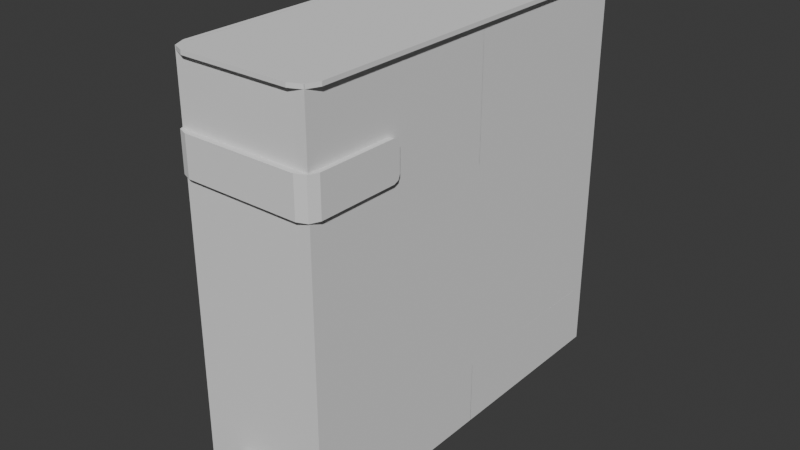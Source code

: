 # Source: Invernadero.blend  (saved by Blender 4.0.36; exported with 4.5.12 LTS)
import bpy
from mathutils import Matrix  # noqa: F401  (used for matrix-valued properties, if any)

bpy.ops.wm.read_factory_settings(use_empty=True)
scene = bpy.context.scene
scene.name = 'Scene'

# ---- collections
col_collection = bpy.data.collections.new('Collection'); scene.collection.children.link(col_collection)
col_collection_2 = bpy.data.collections.new('Collection 2'); scene.collection.children.link(col_collection_2)

# ---- world
world_world = bpy.data.worlds.new('World'); scene.world = world_world
world_world.use_nodes = True; world_world.node_tree.nodes.clear()
_N = world_world.node_tree.nodes; _L = world_world.node_tree.links
n0 = _N.new('ShaderNodeOutputWorld'); n0.name = 'World Output'; n0.location = (300, 300)
n1 = _N.new('ShaderNodeBackground'); n1.name = 'Background'; n1.location = (10, 300)
n1.inputs[0].default_value = (0.05088, 0.05088, 0.05088, 1.0)
_L.new(n1.outputs[0], n0.inputs[0])
n0.is_active_output = True
world_world.color = (0.05088, 0.05088, 0.05088)
world_world.use_sun_shadow = False
world_world.sun_shadow_jitter_overblur = 0.0

# ---- meshes
me_cube_002 = bpy.data.meshes.new('Cube.002')
me_cube_002.from_pydata([(-1.0, -1.0, 0.0), (-1.0, -1.0, 2.0), (-1.0, 1.0, 0.0), (-1.0, 1.0, 2.0), (1.0, -1.0, 0.0), (1.0, -1.0, 2.0), (1.0, 1.0, 0.0), (1.0, 1.0, 2.0)], [], [(0, 1, 3, 2), (2, 3, 7, 6), (6, 7, 5, 4), (4, 5, 1, 0), (2, 6, 4, 0), (7, 3, 1, 5)])
_uv = me_cube_002.uv_layers.new(name='UVMap')
_uv.uv.foreach_set('vector', [0.375, 0.0, 0.625, 0.0, 0.625, 0.25, 0.375, 0.25, 0.375, 0.25, 0.625, 0.25, 0.625, 0.5, 0.375, 0.5, 0.375, 0.5, 0.625, 0.5, 0.625, 0.75, 0.375, 0.75, 0.375, 0.75, 0.625, 0.75, 0.625, 1.0, 0.375, 1.0, 0.125, 0.5, 0.375, 0.5, 0.375, 0.75, 0.125, 0.75, 0.625, 0.5, 0.875, 0.5, 0.875, 0.75, 0.625, 0.75])
me_cube_002.update()
me_cube_005 = bpy.data.meshes.new('Cube.005')
me_cube_005.from_pydata([(-0.2601, -2.0, 0.0), (-0.2601, -1.903, 0.0), (0.2601, -2.0, 0.0), (0.2601, -1.903, 0.0), (-0.199, -2.0, 0.4011), (-0.2601, -2.0, 0.34), (-0.2422, -2.0, 0.3832), (-0.2601, -1.903, 0.34), (-0.199, -1.903, 0.4011), (-0.2422, -1.903, 0.3832), (0.2601, -2.0, 0.34), (0.199, -2.0, 0.4011), (0.2422, -2.0, 0.3832), (0.199, -1.903, 0.4011), (0.2601, -1.903, 0.34), (0.2422, -1.903, 0.3832), (0.7085, -1.764, 0.0), (0.5668, -1.89, 0.0), (0.667, -1.853, 0.0), (-0.5668, -1.89, 0.0), (-0.7085, -1.764, 0.0), (-0.667, -1.853, 0.0), (0.5668, 1.89, 0.0), (0.7085, 1.764, 0.0), (0.667, 1.853, 0.0), (-0.7085, 1.764, 0.0), (-0.5668, 1.89, 0.0), (-0.667, 1.853, 0.0), (0.5611, -1.865, 0.63), (0.5668, -1.89, 0.6048), (0.6801, -1.759, 0.63), (0.7085, -1.764, 0.6048), (0.6453, -1.834, 0.63), (0.667, -1.853, 0.6048), (-0.6801, -1.759, 0.63), (-0.7085, -1.764, 0.6048), (-0.5611, -1.865, 0.63), (-0.5668, -1.89, 0.6048), (-0.6453, -1.834, 0.63), (-0.667, -1.853, 0.6048), (0.6801, 1.759, 0.63), (0.7085, 1.764, 0.6048), (0.5611, 1.865, 0.63), (0.5668, 1.89, 0.6048), (0.6453, 1.834, 0.63), (0.667, 1.853, 0.6048), (-0.5611, 1.865, 0.63), (-0.5668, 1.89, 0.6048), (-0.6801, 1.759, 0.63), (-0.7085, 1.764, 0.6048), (-0.6453, 1.834, 0.63), (-0.667, 1.853, 0.6048), (0.5611, 1.759, 0.63), (-0.5611, 1.759, 0.63), (0.5611, -1.759, 0.63), (-0.5611, -1.759, 0.63), (0.5668, -1.89, 3.78), (0.7085, -1.764, 3.78), (0.667, -1.853, 3.78), (-0.7085, -1.764, 3.78), (-0.5668, -1.89, 3.78), (-0.667, -1.853, 3.78), (0.7085, 1.764, 3.78), (0.5668, 1.89, 3.78), (0.667, 1.853, 3.78), (-0.5668, 1.89, 3.78), (-0.7085, 1.764, 3.78), (-0.667, 1.853, 3.78), (0.6801, -1.759, 2.52), (0.7085, -1.764, 2.545), (0.5611, -1.865, 2.52), (0.5668, -1.89, 2.545), (0.6453, -1.834, 2.52), (0.667, -1.853, 2.545), (-0.5611, -1.865, 2.52), (-0.5668, -1.89, 2.545), (-0.6801, -1.759, 2.52), (-0.7085, -1.764, 2.545), (-0.6453, -1.834, 2.52), (-0.667, -1.853, 2.545), (0.5611, 1.865, 2.52), (0.5668, 1.89, 2.545), (0.6801, 1.759, 2.52), (0.7085, 1.764, 2.545), (0.6453, 1.834, 2.52), (0.667, 1.853, 2.545), (-0.6801, 1.759, 2.52), (-0.7085, 1.764, 2.545), (-0.5611, 1.865, 2.52), (-0.5668, 1.89, 2.545), (-0.6453, 1.834, 2.52), (-0.667, 1.853, 2.545), (0.7085, -1.764, 3.742), (0.667, -1.853, 3.742), (0.7085, 1.764, 3.742), (0.5668, -1.89, 3.742), (-0.5668, -1.89, 3.742), (-0.667, -1.853, 3.742), (-0.7085, -1.764, 3.742), (-0.7085, 1.764, 3.742), (0.667, 1.853, 3.742), (0.5668, 1.89, 3.742), (-0.5668, 1.89, 3.742), (-0.667, 1.853, 3.742), (0.7634, -1.774, 3.78), (0.7066, -1.888, 3.78), (0.5777, -1.939, 3.78), (-0.7066, -1.888, 3.78), (-0.7634, -1.774, 3.78), (-0.5777, -1.939, 3.78), (-0.7066, 1.888, 3.78), (-0.5777, 1.939, 3.78), (-0.7634, 1.774, 3.78), (0.7066, 1.888, 3.78), (0.7634, 1.774, 3.78), (0.5777, 1.939, 3.78), (0.7634, -1.774, 3.742), (0.7634, 1.774, 3.742), (0.5777, 1.939, 3.742), (-0.5777, 1.939, 3.742), (0.7066, -1.888, 3.742), (0.5777, -1.939, 3.742), (-0.5777, -1.939, 3.742), (-0.7066, -1.888, 3.742), (-0.7634, -1.774, 3.742), (-0.7634, 1.774, 3.742), (0.7066, 1.888, 3.742), (-0.7066, 1.888, 3.742), (-0.5611, 1.759, 2.52), (0.5611, 1.759, 2.52), (-0.5611, -1.759, 2.52), (0.5611, -1.759, 2.52), (0.1553, -2.156, 0.1244), (0.1806, -2.166, 0.1244), (0.1999, -2.183, 0.1244), (0.2103, -2.205, 0.1244), (0.2103, -2.23, 0.1244), (0.1999, -2.252, 0.1244), (0.1806, -2.269, 0.1244), (0.1553, -2.279, 0.1244), (0.128, -2.279, 0.1244), (0.1028, -2.269, 0.1244), (0.08352, -2.252, 0.1244), (0.07307, -2.23, 0.1244), (0.07307, -2.205, 0.1244), (0.08352, -2.183, 0.1244), (0.1028, -2.166, 0.1244), (0.128, -2.156, 0.1244), (0.1553, -2.15, 0.1478), (0.1806, -2.158, 0.1513), (0.1999, -2.174, 0.1579), (0.2103, -2.195, 0.1665), (0.2103, -2.217, 0.1758), (0.1999, -2.238, 0.1844), (0.1806, -2.254, 0.1909), (0.1553, -2.262, 0.1945), (0.128, -2.262, 0.1945), (0.1028, -2.254, 0.1909), (0.08352, -2.238, 0.1844), (0.07307, -2.217, 0.1758), (0.07307, -2.195, 0.1665), (0.08352, -2.174, 0.1579), (0.1028, -2.158, 0.1513), (0.128, -2.15, 0.1478), (0.1553, -2.135, 0.1668), (0.1806, -2.141, 0.1734), (0.1999, -2.153, 0.1855), (0.2103, -2.169, 0.2014), (0.2103, -2.186, 0.2185), (0.1999, -2.202, 0.2344), (0.1806, -2.214, 0.2465), (0.1553, -2.221, 0.2531), (0.128, -2.221, 0.2531), (0.1028, -2.214, 0.2465), (0.08352, -2.202, 0.2344), (0.07307, -2.186, 0.2185), (0.07307, -2.169, 0.2014), (0.08352, -2.153, 0.1855), (0.1028, -2.141, 0.1734), (0.128, -2.135, 0.1668), (0.1553, -2.113, 0.1785), (0.1806, -2.117, 0.1871), (0.1999, -2.123, 0.203), (0.2103, -2.132, 0.2237), (0.2103, -2.141, 0.2461), (0.1999, -2.15, 0.2668), (0.1806, -2.156, 0.2827), (0.1553, -2.16, 0.2913), (0.128, -2.16, 0.2913), (0.1028, -2.156, 0.2827), (0.08352, -2.15, 0.2668), (0.07307, -2.141, 0.2461), (0.07307, -2.132, 0.2237), (0.08352, -2.123, 0.203), (0.1028, -2.117, 0.1871), (0.128, -2.113, 0.1785), (0.1553, -2.089, 0.1812), (0.1806, -2.089, 0.1905), (0.1999, -2.089, 0.2077), (0.2103, -2.089, 0.2301), (0.2103, -2.089, 0.2544), (0.1999, -2.089, 0.2768), (0.1806, -2.089, 0.294), (0.1553, -2.089, 0.3032), (0.128, -2.089, 0.3032), (0.1028, -2.089, 0.294), (0.08352, -2.089, 0.2768), (0.07307, -2.089, 0.2544), (0.07307, -2.089, 0.2301), (0.08352, -2.089, 0.2077), (0.1028, -2.089, 0.1905), (0.128, -2.089, 0.1812), (0.1553, -2.156, 0.02457), (0.1806, -2.166, 0.02457), (0.1999, -2.183, 0.02457), (0.2103, -2.205, 0.02457), (0.2103, -2.23, 0.02457), (0.1999, -2.252, 0.02457), (0.1806, -2.269, 0.02457), (0.1553, -2.279, 0.02457), (0.128, -2.279, 0.02457), (0.1028, -2.269, 0.02457), (0.08352, -2.252, 0.02457), (0.07307, -2.23, 0.02457), (0.07307, -2.205, 0.02457), (0.08352, -2.183, 0.02457), (0.1028, -2.166, 0.02457), (0.128, -2.156, 0.02457), (0.08352, -2.026, 0.2077), (0.1806, -2.026, 0.294), (0.1553, -2.026, 0.1812), (0.1553, -2.026, 0.3032), (0.1028, -2.026, 0.1905), (0.1806, -2.026, 0.1905), (0.128, -2.026, 0.3032), (0.128, -2.026, 0.1812), (0.1999, -2.026, 0.2077), (0.1028, -2.026, 0.294), (0.2103, -2.026, 0.2301), (0.08352, -2.026, 0.2768), (0.2103, -2.026, 0.2544), (0.07307, -2.026, 0.2544), (0.1999, -2.026, 0.2768), (0.07307, -2.026, 0.2301), (0.1582, -2.144, 0.0), (0.1582, -2.144, 0.02457), (0.1887, -2.155, 0.0), (0.1887, -2.155, 0.02457), (0.212, -2.176, 0.0), (0.212, -2.176, 0.02457), (0.2246, -2.203, 0.0), (0.2246, -2.203, 0.02457), (0.2246, -2.232, 0.0), (0.2246, -2.232, 0.02457), (0.212, -2.259, 0.0), (0.212, -2.259, 0.02457), (0.1887, -2.28, 0.0), (0.1887, -2.28, 0.02457), (0.1582, -2.291, 0.0), (0.1582, -2.291, 0.02457), (0.1252, -2.291, 0.0), (0.1252, -2.291, 0.02457), (0.09472, -2.28, 0.0), (0.09472, -2.28, 0.02457), (0.0714, -2.259, 0.0), (0.0714, -2.259, 0.02457), (0.05877, -2.232, 0.0), (0.05877, -2.232, 0.02457), (0.05877, -2.203, 0.0), (0.05877, -2.203, 0.02457), (0.0714, -2.176, 0.0), (0.0714, -2.176, 0.02457), (0.09472, -2.155, 0.0), (0.09472, -2.155, 0.02457), (0.1252, -2.144, 0.0), (0.1252, -2.144, 0.02457), (0.1582, -2.0, 0.1685), (0.1887, -2.0, 0.1797), (0.212, -2.0, 0.2005), (0.2246, -2.0, 0.2276), (0.2246, -2.0, 0.2569), (0.212, -2.0, 0.284), (0.1887, -2.0, 0.3047), (0.1582, -2.0, 0.316), (0.1252, -2.0, 0.316), (0.09472, -2.0, 0.3047), (0.0714, -2.0, 0.284), (0.05877, -2.0, 0.2569), (0.05877, -2.0, 0.2276), (0.0714, -2.0, 0.2005), (0.09472, -2.0, 0.1797), (0.1252, -2.0, 0.1685), (0.1887, -2.026, 0.3047), (0.0714, -2.026, 0.2005), (0.1582, -2.026, 0.1685), (0.1582, -2.026, 0.316), (0.09472, -2.026, 0.1797), (0.1887, -2.026, 0.1797), (0.1252, -2.026, 0.316), (0.1252, -2.026, 0.1685), (0.212, -2.026, 0.2005), (0.09472, -2.026, 0.3047), (0.2246, -2.026, 0.2276), (0.0714, -2.026, 0.284), (0.2246, -2.026, 0.2569), (0.05877, -2.026, 0.2569), (0.212, -2.026, 0.284), (0.05877, -2.026, 0.2276), (-0.1417, -2.155, 0.0), (-0.1417, -2.155, 0.1244), (-0.128, -2.156, 0.0), (-0.128, -2.156, 0.1244), (-0.1149, -2.16, 0.0), (-0.1149, -2.16, 0.1244), (-0.1028, -2.166, 0.0), (-0.1028, -2.166, 0.1244), (-0.09222, -2.174, 0.0), (-0.09222, -2.174, 0.1244), (-0.08352, -2.183, 0.0), (-0.08352, -2.183, 0.1244), (-0.07705, -2.194, 0.0), (-0.07705, -2.194, 0.1244), (-0.07307, -2.205, 0.0), (-0.07307, -2.205, 0.1244), (-0.07173, -2.218, 0.0), (-0.07173, -2.218, 0.1244), (-0.07307, -2.23, 0.0), (-0.07307, -2.23, 0.1244), (-0.07705, -2.241, 0.0), (-0.07705, -2.241, 0.1244), (-0.08352, -2.252, 0.0), (-0.08352, -2.252, 0.1244), (-0.09222, -2.261, 0.0), (-0.09222, -2.261, 0.1244), (-0.1028, -2.269, 0.0), (-0.1028, -2.269, 0.1244), (-0.1149, -2.275, 0.0), (-0.1149, -2.275, 0.1244), (-0.128, -2.279, 0.0), (-0.128, -2.279, 0.1244), (-0.1417, -2.28, 0.0), (-0.1417, -2.28, 0.1244), (-0.1553, -2.279, 0.0), (-0.1553, -2.279, 0.1244), (-0.1685, -2.275, 0.0), (-0.1685, -2.275, 0.1244), (-0.1806, -2.269, 0.0), (-0.1806, -2.269, 0.1244), (-0.1912, -2.261, 0.0), (-0.1912, -2.261, 0.1244), (-0.1999, -2.252, 0.0), (-0.1999, -2.252, 0.1244), (-0.2063, -2.241, 0.0), (-0.2063, -2.241, 0.1244), (-0.2103, -2.23, 0.0), (-0.2103, -2.23, 0.1244), (-0.2117, -2.218, 0.0), (-0.2117, -2.218, 0.1244), (-0.2103, -2.205, 0.0), (-0.2103, -2.205, 0.1244), (-0.2063, -2.194, 0.0), (-0.2063, -2.194, 0.1244), (-0.1999, -2.183, 0.0), (-0.1999, -2.183, 0.1244), (-0.1912, -2.174, 0.0), (-0.1912, -2.174, 0.1244), (-0.1806, -2.166, 0.0), (-0.1806, -2.166, 0.1244), (-0.1685, -2.16, 0.0), (-0.1685, -2.16, 0.1244), (-0.1553, -2.156, 0.0), (-0.1553, -2.156, 0.1244), (-0.1417, -2.149, 0.1473), (-0.128, -2.15, 0.1478), (-0.1149, -2.153, 0.1491), (-0.1028, -2.158, 0.1513), (-0.09222, -2.165, 0.1543), (-0.08352, -2.174, 0.1579), (-0.07705, -2.184, 0.162), (-0.07307, -2.195, 0.1665), (-0.07173, -2.206, 0.1711), (-0.07307, -2.217, 0.1758), (-0.07705, -2.228, 0.1803), (-0.08352, -2.238, 0.1844), (-0.09222, -2.247, 0.188), (-0.1028, -2.254, 0.1909), (-0.1149, -2.259, 0.1931), (-0.128, -2.262, 0.1945), (-0.1417, -2.264, 0.195), (-0.1553, -2.262, 0.1945), (-0.1685, -2.259, 0.1931), (-0.1806, -2.254, 0.1909), (-0.1912, -2.247, 0.188), (-0.1999, -2.238, 0.1844), (-0.2063, -2.228, 0.1803), (-0.2103, -2.217, 0.1758), (-0.2117, -2.206, 0.1711), (-0.2103, -2.195, 0.1665), (-0.2063, -2.184, 0.162), (-0.1999, -2.174, 0.1579), (-0.1912, -2.165, 0.1543), (-0.1806, -2.158, 0.1513), (-0.1685, -2.153, 0.1491), (-0.1553, -2.15, 0.1478), (-0.1417, -2.134, 0.1659), (-0.128, -2.135, 0.1668), (-0.1149, -2.137, 0.1693), (-0.1028, -2.141, 0.1734), (-0.09222, -2.147, 0.1788), (-0.08352, -2.153, 0.1855), (-0.07705, -2.161, 0.1931), (-0.07307, -2.169, 0.2014), (-0.07173, -2.178, 0.2099), (-0.07307, -2.186, 0.2185), (-0.07705, -2.194, 0.2268), (-0.08352, -2.202, 0.2344), (-0.09222, -2.209, 0.241), (-0.1028, -2.214, 0.2465), (-0.1149, -2.218, 0.2506), (-0.128, -2.221, 0.2531), (-0.1417, -2.222, 0.2539), (-0.1553, -2.221, 0.2531), (-0.1685, -2.218, 0.2506), (-0.1806, -2.214, 0.2465), (-0.1912, -2.209, 0.241), (-0.1999, -2.202, 0.2344), (-0.2063, -2.194, 0.2268), (-0.2103, -2.186, 0.2185), (-0.2117, -2.178, 0.2099), (-0.2103, -2.169, 0.2014), (-0.2063, -2.161, 0.1931), (-0.1999, -2.153, 0.1855), (-0.1912, -2.147, 0.1788), (-0.1806, -2.141, 0.1734), (-0.1685, -2.137, 0.1693), (-0.1553, -2.135, 0.1668), (-0.1417, -2.113, 0.1774), (-0.128, -2.113, 0.1785), (-0.1149, -2.115, 0.1818), (-0.1028, -2.117, 0.1871), (-0.09222, -2.12, 0.1943), (-0.08352, -2.123, 0.203), (-0.07705, -2.127, 0.2129), (-0.07307, -2.132, 0.2237), (-0.07173, -2.137, 0.2349), (-0.07307, -2.141, 0.2461), (-0.07705, -2.146, 0.2569), (-0.08352, -2.15, 0.2668), (-0.09222, -2.153, 0.2755), (-0.1028, -2.156, 0.2827), (-0.1149, -2.159, 0.288), (-0.128, -2.16, 0.2913), (-0.1417, -2.16, 0.2924), (-0.1553, -2.16, 0.2913), (-0.1685, -2.159, 0.288), (-0.1806, -2.156, 0.2827), (-0.1912, -2.153, 0.2755), (-0.1999, -2.15, 0.2668), (-0.2063, -2.146, 0.2569), (-0.2103, -2.141, 0.2461), (-0.2117, -2.137, 0.2349), (-0.2103, -2.132, 0.2237), (-0.2063, -2.127, 0.2129), (-0.1999, -2.123, 0.203), (-0.1912, -2.12, 0.1943), (-0.1806, -2.117, 0.1871), (-0.1685, -2.115, 0.1818), (-0.1553, -2.113, 0.1785), (-0.1417, -2.089, 0.18), (-0.128, -2.089, 0.1812), (-0.1149, -2.089, 0.1847), (-0.1028, -2.089, 0.1905), (-0.09222, -2.089, 0.1982), (-0.08352, -2.089, 0.2077), (-0.07705, -2.089, 0.2184), (-0.07307, -2.089, 0.2301), (-0.07173, -2.089, 0.2422), (-0.07307, -2.089, 0.2544), (-0.07705, -2.089, 0.266), (-0.08352, -2.089, 0.2768), (-0.09222, -2.089, 0.2862), (-0.1028, -2.089, 0.294), (-0.1149, -2.089, 0.2997), (-0.128, -2.089, 0.3032), (-0.1417, -2.089, 0.3044), (-0.1553, -2.089, 0.3032), (-0.1685, -2.089, 0.2997), (-0.1806, -2.089, 0.294), (-0.1912, -2.089, 0.2862), (-0.1999, -2.089, 0.2768), (-0.2063, -2.089, 0.266), (-0.2103, -2.089, 0.2544), (-0.2117, -2.089, 0.2422), (-0.2103, -2.089, 0.2301), (-0.2063, -2.089, 0.2184), (-0.1999, -2.089, 0.2077), (-0.1912, -2.089, 0.1982), (-0.1806, -2.089, 0.1905), (-0.1685, -2.089, 0.1847), (-0.1553, -2.089, 0.1812), (-0.128, -2.0, 0.1812), (-0.1417, -2.0, 0.18), (-0.1149, -2.0, 0.1847), (-0.1028, -2.0, 0.1905), (-0.09222, -2.0, 0.1982), (-0.08352, -2.0, 0.2077), (-0.07705, -2.0, 0.2184), (-0.07307, -2.0, 0.2301), (-0.07173, -2.0, 0.2422), (-0.07307, -2.0, 0.2544), (-0.07705, -2.0, 0.266), (-0.08352, -2.0, 0.2768), (-0.09222, -2.0, 0.2862), (-0.1028, -2.0, 0.294), (-0.1149, -2.0, 0.2997), (-0.128, -2.0, 0.3032), (-0.1417, -2.0, 0.3044), (-0.1553, -2.0, 0.3032), (-0.1685, -2.0, 0.2997), (-0.1806, -2.0, 0.294), (-0.1912, -2.0, 0.2862), (-0.1999, -2.0, 0.2768), (-0.2063, -2.0, 0.266), (-0.2103, -2.0, 0.2544), (-0.2117, -2.0, 0.2422), (-0.2103, -2.0, 0.2301), (-0.2063, -2.0, 0.2184), (-0.1999, -2.0, 0.2077), (-0.1912, -2.0, 0.1982), (-0.1806, -2.0, 0.1905), (-0.1685, -2.0, 0.1847), (-0.1553, -2.0, 0.1812), (-0.1417, -2.155, 0.02457), (-0.128, -2.156, 0.02457), (-0.1149, -2.16, 0.02457), (-0.1028, -2.166, 0.02457), (-0.09222, -2.174, 0.02457), (-0.08352, -2.183, 0.02457), (-0.07705, -2.194, 0.02457), (-0.07307, -2.205, 0.02457), (-0.07173, -2.218, 0.02457), (-0.07307, -2.23, 0.02457), (-0.07705, -2.241, 0.02457), (-0.08352, -2.252, 0.02457), (-0.09222, -2.261, 0.02457), (-0.1028, -2.269, 0.02457), (-0.1149, -2.275, 0.02457), (-0.128, -2.279, 0.02457), (-0.1417, -2.28, 0.02457), (-0.1553, -2.279, 0.02457), (-0.1685, -2.275, 0.02457), (-0.1806, -2.269, 0.02457), (-0.1912, -2.261, 0.02457), (-0.1999, -2.252, 0.02457), (-0.2063, -2.241, 0.02457), (-0.2103, -2.23, 0.02457), (-0.2117, -2.218, 0.02457), (-0.2103, -2.205, 0.02457), (-0.2063, -2.194, 0.02457), (-0.1999, -2.183, 0.02457), (-0.1912, -2.174, 0.02457), (-0.1806, -2.166, 0.02457), (-0.1685, -2.16, 0.02457), (-0.1553, -2.156, 0.02457), (-0.2063, -2.026, 0.2184), (-0.1999, -2.026, 0.2077), (-0.1028, -2.026, 0.294), (-0.1149, -2.026, 0.2997), (-0.1417, -2.026, 0.18), (-0.128, -2.026, 0.1812), (-0.1912, -2.026, 0.1982), (-0.128, -2.026, 0.3032), (-0.1149, -2.026, 0.1847), (-0.1806, -2.026, 0.1905), (-0.1417, -2.026, 0.3044), (-0.1028, -2.026, 0.1905), (-0.1685, -2.026, 0.1847), (-0.1553, -2.026, 0.3032), (-0.09222, -2.026, 0.1982), (-0.1553, -2.026, 0.1812), (-0.1685, -2.026, 0.2997), (-0.08352, -2.026, 0.2077), (-0.1806, -2.026, 0.294), (-0.07705, -2.026, 0.2184), (-0.1912, -2.026, 0.2862), (-0.07307, -2.026, 0.2301), (-0.1999, -2.026, 0.2768), (-0.07173, -2.026, 0.2422), (-0.2063, -2.026, 0.266), (-0.07307, -2.026, 0.2544), (-0.2103, -2.026, 0.2544), (-0.07705, -2.026, 0.266), (-0.2117, -2.026, 0.2422), (-0.08352, -2.026, 0.2768), (-0.2103, -2.026, 0.2301), (-0.09222, -2.026, 0.2862), (-0.1417, -2.142, 0.0), (-0.1252, -2.144, 0.0), (-0.1252, -2.144, 0.02457), (-0.1093, -2.148, 0.0), (-0.1093, -2.148, 0.02457), (-0.09472, -2.155, 0.0), (-0.09472, -2.155, 0.02457), (-0.08191, -2.164, 0.0), (-0.08191, -2.164, 0.02457), (-0.0714, -2.176, 0.0), (-0.0714, -2.176, 0.02457), (-0.06359, -2.189, 0.0), (-0.06359, -2.189, 0.02457), (-0.05877, -2.203, 0.0), (-0.05877, -2.203, 0.02457), (-0.05715, -2.218, 0.0), (-0.05715, -2.218, 0.02457), (-0.05877, -2.232, 0.0), (-0.05877, -2.232, 0.02457), (-0.06359, -2.246, 0.0), (-0.06359, -2.246, 0.02457), (-0.0714, -2.259, 0.0), (-0.0714, -2.259, 0.02457), (-0.08191, -2.271, 0.0), (-0.08191, -2.271, 0.02457), (-0.09472, -2.28, 0.0), (-0.09472, -2.28, 0.02457), (-0.1093, -2.287, 0.0), (-0.1093, -2.287, 0.02457), (-0.1252, -2.291, 0.0), (-0.1252, -2.291, 0.02457), (-0.1417, -2.293, 0.0), (-0.1417, -2.293, 0.02457), (-0.1582, -2.291, 0.0), (-0.1582, -2.291, 0.02457), (-0.174, -2.287, 0.0), (-0.174, -2.287, 0.02457), (-0.1887, -2.28, 0.0), (-0.1887, -2.28, 0.02457), (-0.2015, -2.271, 0.0), (-0.2015, -2.271, 0.02457), (-0.212, -2.259, 0.0), (-0.212, -2.259, 0.02457), (-0.2198, -2.246, 0.0), (-0.2198, -2.246, 0.02457), (-0.2246, -2.232, 0.0), (-0.2246, -2.232, 0.02457), (-0.2262, -2.218, 0.0), (-0.2262, -2.218, 0.02457), (-0.2246, -2.203, 0.0), (-0.2246, -2.203, 0.02457), (-0.2198, -2.189, 0.0), (-0.2198, -2.189, 0.02457), (-0.212, -2.176, 0.0), (-0.212, -2.176, 0.02457), (-0.2015, -2.164, 0.0), (-0.2015, -2.164, 0.02457), (-0.1887, -2.155, 0.0), (-0.1887, -2.155, 0.02457), (-0.174, -2.148, 0.0), (-0.174, -2.148, 0.02457), (-0.1582, -2.144, 0.0), (-0.1582, -2.144, 0.02457), (-0.1252, -2.0, 0.1685), (-0.1417, -2.0, 0.167), (-0.1093, -2.0, 0.1728), (-0.09472, -2.0, 0.1797), (-0.08191, -2.0, 0.1891), (-0.0714, -2.0, 0.2005), (-0.06359, -2.0, 0.2135), (-0.05877, -2.0, 0.2276), (-0.05715, -2.0, 0.2422), (-0.05877, -2.0, 0.2569), (-0.06359, -2.0, 0.271), (-0.0714, -2.0, 0.284), (-0.08191, -2.0, 0.2954), (-0.09472, -2.0, 0.3047), (-0.1093, -2.0, 0.3117), (-0.1252, -2.0, 0.316), (-0.1417, -2.0, 0.3174), (-0.1582, -2.0, 0.316), (-0.174, -2.0, 0.3117), (-0.1887, -2.0, 0.3047), (-0.2015, -2.0, 0.2954), (-0.212, -2.0, 0.284), (-0.2198, -2.0, 0.271), (-0.2246, -2.0, 0.2569), (-0.2262, -2.0, 0.2422), (-0.2246, -2.0, 0.2276), (-0.2198, -2.0, 0.2135), (-0.212, -2.0, 0.2005), (-0.2015, -2.0, 0.1891), (-0.1887, -2.0, 0.1797), (-0.174, -2.0, 0.1728), (-0.1582, -2.0, 0.1685), (-0.2198, -2.026, 0.2135), (-0.09472, -2.026, 0.3047), (-0.1417, -2.026, 0.167), (-0.1417, -2.142, 0.02457), (-0.212, -2.026, 0.2005), (-0.1093, -2.026, 0.3117), (-0.1252, -2.026, 0.1685), (-0.2015, -2.026, 0.1891), (-0.1252, -2.026, 0.316), (-0.1093, -2.026, 0.1728), (-0.1887, -2.026, 0.1797), (-0.1417, -2.026, 0.3174), (-0.09472, -2.026, 0.1797), (-0.174, -2.026, 0.1728), (-0.1582, -2.026, 0.316), (-0.08191, -2.026, 0.1891), (-0.1582, -2.026, 0.1685), (-0.174, -2.026, 0.3117), (-0.0714, -2.026, 0.2005), (-0.1887, -2.026, 0.3047), (-0.06359, -2.026, 0.2135), (-0.2015, -2.026, 0.2954), (-0.05877, -2.026, 0.2276), (-0.212, -2.026, 0.284), (-0.05715, -2.026, 0.2422), (-0.2198, -2.026, 0.271), (-0.05877, -2.026, 0.2569), (-0.2246, -2.026, 0.2569), (-0.06359, -2.026, 0.271), (-0.2262, -2.026, 0.2422), (-0.0714, -2.026, 0.284), (-0.2246, -2.026, 0.2276), (-0.08191, -2.026, 0.2954), (-0.5611, -1.865, 0.63), (-0.6801, -1.759, 0.63), (-0.6453, -1.834, 0.63), (-0.6801, -1.759, 2.52), (-0.5611, -1.865, 2.52), (-0.6453, -1.834, 2.52), (0.5611, -0.6272, 0.63), (0.6801, -0.733, 0.63), (0.6453, -0.6582, 0.63), (-0.6801, -0.733, 0.63), (-0.5611, -0.6272, 0.63), (-0.6453, -0.6582, 0.63), (0.5611, -1.865, 2.52), (0.6801, -1.759, 2.52), (0.6453, -1.834, 2.52), (0.6801, -1.759, 0.63), (0.5611, -1.865, 0.63), (0.6453, -1.834, 0.63), (-0.5611, -0.6272, 2.52), (-0.6801, -0.733, 2.52), (-0.6453, -0.6582, 2.52), (0.6801, -0.733, 2.52), (0.5611, -0.6272, 2.52), (0.6453, -0.6582, 2.52), (-0.6801, 0.6272, 0.63), (-0.6801, 0.6272, 2.52), (0.6801, 1.865, 0.63), (-0.6801, 1.865, 0.63), (0.6801, 0.6272, 2.52), (0.6801, 0.6272, 0.63), (-0.6801, 1.865, 2.52), (0.6801, 1.865, 2.52), (-0.6801, -0.6187, 0.63), (-0.6801, -0.6187, 2.52), (0.6801, 0.6187, 0.63), (-0.6801, 0.6187, 0.63), (0.6801, -0.6187, 2.52), (0.6801, -0.6187, 0.63), (-0.6801, 0.6187, 2.52), (0.6801, 0.6187, 2.52), (-0.6146, -1.944, 2.785), (-0.76, -1.819, 2.785), (-0.7174, -1.908, 2.785), (-0.76, -1.819, 3.149), (-0.6146, -1.944, 3.149), (-0.7174, -1.908, 3.149), (0.76, -1.819, 2.785), (0.6146, -1.944, 2.785), (0.7174, -1.908, 2.785), (0.6146, -1.944, 3.149), (0.76, -1.819, 3.149), (0.7174, -1.908, 3.149), (-0.76, -0.9877, 2.848), (-0.76, -1.051, 2.785), (-0.76, -1.006, 2.804), (-0.76, -1.051, 3.149), (-0.76, -0.9877, 3.086), (-0.76, -1.006, 3.13), (0.76, -1.051, 2.785), (0.76, -0.9877, 2.848), (0.76, -1.006, 2.804), (0.76, -0.9877, 3.086), (0.76, -1.051, 3.149), (0.76, -1.006, 3.13), (-0.6146, -1.051, 2.785), (-0.6146, -1.006, 2.804), (-0.6146, -0.9877, 2.848), (-0.6146, -1.051, 3.149), (-0.6146, -1.006, 3.13), (-0.6146, -0.9877, 3.086), (-0.6146, -1.819, 3.149), (0.6146, -1.006, 2.804), (0.6146, -0.9877, 2.848), (0.6146, -1.051, 3.149), (0.6146, -1.051, 2.785), (0.6146, -1.006, 3.13), (0.6146, -0.9877, 3.086), (0.6146, -1.819, 3.149), (-0.6146, -1.819, 2.785), (0.6146, -1.819, 2.785)], [], [(13, 8, 4, 11), (3, 14, 10, 2), (0, 5, 7, 1), (4, 8, 9, 6), (6, 9, 7, 5), (13, 11, 12, 15), (15, 12, 10, 14), (2, 10, 12, 11, 4, 6, 5, 0), (35, 20, 21, 39), (47, 26, 27, 51), (16, 31, 33, 18), (39, 21, 19, 37), (23, 41, 31, 16), (17, 29, 37, 19), (20, 35, 49, 25), (41, 23, 24, 45), (51, 27, 25, 49), (45, 24, 22, 43), (26, 47, 43, 22), (19, 21, 20, 25, 27, 26, 22, 24, 23, 16, 18, 17), (30, 32, 33, 31), (32, 28, 29, 33), (38, 34, 35, 39), (36, 38, 39, 37), (50, 46, 47, 51), (48, 50, 51, 49), (44, 40, 41, 45), (42, 44, 45, 43), (28, 36, 37, 29), (40, 30, 31, 41), (43, 47, 46, 42), (49, 35, 34, 48), (18, 33, 29, 17), (53, 48, 34, 55), (40, 52, 54, 30), (52, 53, 55, 54), (30, 54, 28, 32), (34, 38, 36, 55), (36, 28, 54, 55), (40, 44, 42, 52), (46, 53, 52, 42), (50, 48, 53, 46), (56, 60, 109, 106), (94, 83, 85, 100), (97, 79, 75, 96), (100, 85, 81, 101), (94, 100, 126, 117), (57, 58, 105, 104), (103, 99, 125, 127), (98, 77, 79, 97), (102, 89, 91, 103), (103, 91, 87, 99), (63, 64, 113, 115), (97, 96, 122, 123), (72, 68, 69, 73), (70, 72, 73, 71), (76, 78, 79, 77), (78, 74, 75, 79), (88, 90, 91, 89), (90, 86, 87, 91), (82, 84, 85, 83), (84, 80, 81, 85), (71, 75, 74, 70), (77, 87, 86, 76), (89, 81, 80, 88), (83, 69, 68, 82), (128, 88, 80, 129), (69, 92, 93, 73), (89, 102, 101, 81), (101, 102, 119, 118), (64, 62, 114, 113), (100, 101, 118, 126), (77, 98, 99, 87), (71, 95, 96, 75), (83, 94, 92, 69), (93, 92, 116, 120), (66, 67, 110, 112), (92, 94, 117, 116), (73, 93, 95, 71), (120, 105, 106, 121), (117, 114, 104, 116), (121, 106, 109, 122), (124, 108, 112, 125), (119, 111, 115, 118), (116, 104, 105, 120), (110, 127, 125, 112), (111, 119, 127, 110), (108, 124, 123, 107), (113, 126, 118, 115), (107, 123, 122, 109), (114, 117, 126, 113), (102, 103, 127, 119), (58, 56, 106, 105), (95, 93, 120, 121), (62, 57, 104, 114), (98, 97, 123, 124), (61, 59, 108, 107), (65, 63, 115, 111), (99, 98, 124, 125), (60, 61, 107, 109), (59, 66, 112, 108), (96, 95, 121, 122), (67, 65, 111, 110), (130, 128, 129, 131), (74, 130, 131, 70), (82, 68, 131, 129), (68, 72, 70, 131), (86, 128, 130, 76), (76, 130, 74, 78), (88, 128, 86, 90), (84, 82, 129, 80), (231, 229, 292, 295), (133, 134, 214, 213), (134, 135, 215, 214), (135, 136, 216, 215), (136, 137, 217, 216), (137, 138, 218, 217), (138, 139, 219, 218), (139, 140, 220, 219), (140, 141, 221, 220), (141, 142, 222, 221), (142, 143, 223, 222), (143, 144, 224, 223), (144, 145, 225, 224), (145, 146, 226, 225), (146, 147, 227, 226), (209, 208, 243, 228), (133, 132, 148, 149), (163, 162, 178, 179), (136, 152, 153, 137), (142, 141, 157, 158), (145, 161, 162, 146), (134, 150, 151, 135), (140, 139, 155, 156), (138, 137, 153, 154), (147, 146, 162, 163), (136, 135, 151, 152), (145, 144, 160, 161), (134, 133, 149, 150), (143, 142, 158, 159), (141, 140, 156, 157), (139, 138, 154, 155), (132, 147, 163, 148), (148, 164, 165, 149), (174, 173, 189, 190), (155, 171, 172, 156), (150, 149, 165, 166), (157, 156, 172, 173), (148, 163, 179, 164), (151, 150, 166, 167), (158, 157, 173, 174), (152, 151, 167, 168), (159, 158, 174, 175), (153, 152, 168, 169), (160, 159, 175, 176), (154, 153, 169, 170), (161, 160, 176, 177), (155, 154, 170, 171), (162, 161, 177, 178), (167, 166, 182, 183), (190, 206, 207, 191), (168, 167, 183, 184), (175, 174, 190, 191), (169, 168, 184, 185), (176, 175, 191, 192), (170, 169, 185, 186), (177, 176, 192, 193), (171, 170, 186, 187), (164, 179, 195, 180), (178, 177, 193, 194), (165, 164, 180, 181), (172, 171, 187, 188), (179, 178, 194, 195), (166, 165, 181, 182), (173, 172, 188, 189), (183, 199, 200, 184), (185, 184, 200, 201), (192, 191, 207, 208), (186, 185, 201, 202), (193, 192, 208, 209), (187, 186, 202, 203), (180, 195, 211, 196), (194, 193, 209, 210), (181, 180, 196, 197), (188, 187, 203, 204), (195, 194, 210, 211), (182, 181, 197, 198), (189, 188, 204, 205), (183, 182, 198, 199), (190, 189, 205, 206), (243, 307, 293, 228), (196, 211, 235, 230), (232, 228, 293, 296), (233, 230, 294, 297), (234, 231, 295, 298), (227, 212, 245, 275), (144, 143, 159, 160), (235, 232, 296, 299), (202, 229, 231, 203), (236, 233, 297, 300), (214, 249, 247, 213), (209, 228, 232, 210), (237, 234, 298, 301), (238, 236, 300, 302), (215, 251, 249, 214), (216, 253, 251, 215), (239, 237, 301, 303), (244, 245, 247, 246), (132, 133, 213, 212), (235, 299, 294, 230), (201, 242, 229, 202), (207, 241, 243, 208), (200, 240, 242, 201), (206, 239, 241, 207), (199, 238, 240, 200), (205, 237, 239, 206), (198, 236, 238, 199), (204, 234, 237, 205), (197, 233, 236, 198), (210, 232, 235, 211), (203, 231, 234, 204), (196, 230, 233, 197), (213, 247, 245, 212), (299, 291, 276, 294), (296, 293, 289, 290), (275, 245, 244, 274), (297, 294, 276, 277), (298, 295, 283, 284), (299, 296, 290, 291), (300, 297, 277, 278), (301, 298, 284, 285), (302, 300, 278, 279), (303, 301, 285, 286), (304, 302, 279, 280), (305, 303, 286, 287), (306, 304, 280, 281), (307, 305, 287, 288), (292, 306, 281, 282), (295, 292, 282, 283), (307, 288, 289, 293), (272, 273, 275, 274), (270, 271, 273, 272), (268, 269, 271, 270), (266, 267, 269, 268), (264, 265, 267, 266), (262, 263, 265, 264), (260, 261, 263, 262), (258, 259, 261, 260), (256, 257, 259, 258), (254, 255, 257, 256), (252, 253, 255, 254), (250, 251, 253, 252), (248, 249, 251, 250), (246, 247, 249, 248), (226, 227, 275, 273), (225, 226, 273, 271), (224, 225, 271, 269), (223, 224, 269, 267), (222, 223, 267, 265), (221, 222, 265, 263), (229, 242, 306, 292), (220, 221, 263, 261), (219, 220, 261, 259), (243, 241, 305, 307), (242, 240, 304, 306), (218, 219, 259, 257), (217, 218, 257, 255), (241, 239, 303, 305), (240, 238, 302, 304), (216, 217, 255, 253), (227, 147, 132, 212), (532, 309, 311, 533), (533, 311, 313, 534), (534, 313, 315, 535), (535, 315, 317, 536), (536, 317, 319, 537), (537, 319, 321, 538), (538, 321, 323, 539), (539, 323, 325, 540), (540, 325, 327, 541), (541, 327, 329, 542), (542, 329, 331, 543), (543, 331, 333, 544), (544, 333, 335, 545), (545, 335, 337, 546), (546, 337, 339, 547), (547, 339, 341, 548), (548, 341, 343, 549), (549, 343, 345, 550), (550, 345, 347, 551), (551, 347, 349, 552), (552, 349, 351, 553), (553, 351, 353, 554), (554, 353, 355, 555), (555, 355, 357, 556), (556, 357, 359, 557), (557, 359, 361, 558), (558, 361, 363, 559), (559, 363, 365, 560), (560, 365, 367, 561), (561, 367, 369, 562), (357, 355, 395, 396), (562, 369, 371, 563), (563, 371, 309, 532), (308, 310, 312, 314, 316, 318, 320, 322, 324, 326, 328, 330, 332, 334, 336, 338, 340, 342, 344, 346, 348, 350, 352, 354, 356, 358, 360, 362, 364, 366, 368, 370), (375, 374, 406, 407), (313, 311, 373, 374), (331, 329, 382, 383), (349, 347, 391, 392), (367, 365, 400, 401), (323, 321, 378, 379), (341, 339, 387, 388), (359, 357, 396, 397), (315, 313, 374, 375), (333, 331, 383, 384), (351, 349, 392, 393), (369, 367, 401, 402), (325, 323, 379, 380), (343, 341, 388, 389), (361, 359, 397, 398), (317, 315, 375, 376), (335, 333, 384, 385), (353, 351, 393, 394), (371, 369, 402, 403), (327, 325, 380, 381), (345, 343, 389, 390), (363, 361, 398, 399), (319, 317, 376, 377), (337, 335, 385, 386), (355, 353, 394, 395), (311, 309, 372, 373), (309, 371, 403, 372), (329, 327, 381, 382), (347, 345, 390, 391), (365, 363, 399, 400), (321, 319, 377, 378), (339, 337, 386, 387), (410, 409, 441, 442), (402, 401, 433, 434), (389, 388, 420, 421), (376, 375, 407, 408), (403, 402, 434, 435), (390, 389, 421, 422), (377, 376, 408, 409), (372, 403, 435, 404), (391, 390, 422, 423), (378, 377, 409, 410), (392, 391, 423, 424), (379, 378, 410, 411), (393, 392, 424, 425), (380, 379, 411, 412), (394, 393, 425, 426), (381, 380, 412, 413), (395, 394, 426, 427), (382, 381, 413, 414), (396, 395, 427, 428), (383, 382, 414, 415), (397, 396, 428, 429), (384, 383, 415, 416), (398, 397, 429, 430), (385, 384, 416, 417), (399, 398, 430, 431), (386, 385, 417, 418), (373, 372, 404, 405), (400, 399, 431, 432), (387, 386, 418, 419), (374, 373, 405, 406), (401, 400, 432, 433), (388, 387, 419, 420), (445, 444, 476, 477), (424, 423, 455, 456), (411, 410, 442, 443), (425, 424, 456, 457), (412, 411, 443, 444), (426, 425, 457, 458), (413, 412, 444, 445), (427, 426, 458, 459), (414, 413, 445, 446), (428, 427, 459, 460), (415, 414, 446, 447), (429, 428, 460, 461), (416, 415, 447, 448), (430, 429, 461, 462), (417, 416, 448, 449), (431, 430, 462, 463), (418, 417, 449, 450), (405, 404, 436, 437), (432, 431, 463, 464), (419, 418, 450, 451), (406, 405, 437, 438), (433, 432, 464, 465), (420, 419, 451, 452), (407, 406, 438, 439), (434, 433, 465, 466), (421, 420, 452, 453), (408, 407, 439, 440), (435, 434, 466, 467), (422, 421, 453, 454), (409, 408, 440, 441), (404, 435, 467, 436), (423, 422, 454, 455), (332, 330, 617, 619), (459, 458, 490, 491), (446, 445, 477, 478), (460, 459, 491, 492), (447, 446, 478, 479), (461, 460, 492, 493), (448, 447, 479, 480), (462, 461, 493, 494), (449, 448, 480, 481), (463, 462, 494, 495), (450, 449, 481, 482), (437, 436, 468, 469), (464, 463, 495, 496), (451, 450, 482, 483), (438, 437, 469, 470), (465, 464, 496, 497), (452, 451, 483, 484), (439, 438, 470, 471), (466, 465, 497, 498), (453, 452, 484, 485), (440, 439, 471, 472), (467, 466, 498, 499), (454, 453, 485, 486), (441, 440, 472, 473), (436, 467, 499, 468), (455, 454, 486, 487), (442, 441, 473, 474), (456, 455, 487, 488), (443, 442, 474, 475), (457, 456, 488, 489), (444, 443, 475, 476), (458, 457, 489, 490), (500, 501, 531, 530, 529, 528, 527, 526, 525, 524, 523, 522, 521, 520, 519, 518, 517, 516, 515, 514, 513, 512, 511, 510, 509, 508, 507, 506, 505, 504, 503, 502), (366, 364, 651, 653), (330, 328, 615, 617), (364, 362, 649, 651), (565, 564, 691, 695), (328, 326, 613, 615), (567, 566, 692, 696), (362, 360, 647, 649), (569, 568, 693, 697), (570, 565, 695, 698), (326, 324, 611, 613), (571, 567, 696, 699), (360, 358, 645, 647), (572, 569, 697, 700), (531, 501, 660, 690), (573, 570, 698, 701), (530, 531, 690, 689), (324, 322, 609, 611), (574, 571, 699, 702), (358, 356, 643, 645), (529, 530, 689, 688), (575, 572, 700, 703), (528, 529, 688, 687), (576, 573, 701, 704), (527, 528, 687, 686), (322, 320, 607, 609), (577, 574, 702, 705), (356, 354, 641, 643), (526, 527, 686, 685), (578, 575, 703, 706), (525, 526, 685, 684), (579, 576, 704, 707), (532, 533, 598, 694), (524, 525, 684, 683), (320, 318, 605, 607), (580, 577, 705, 708), (354, 352, 639, 641), (533, 534, 600, 598), (523, 524, 683, 682), (581, 578, 706, 709), (534, 535, 602, 600), (522, 523, 682, 681), (568, 579, 707, 693), (535, 536, 604, 602), (521, 522, 681, 680), (318, 316, 603, 605), (582, 580, 708, 710), (352, 350, 637, 639), (536, 537, 606, 604), (520, 521, 680, 679), (583, 581, 709, 711), (537, 538, 608, 606), (519, 520, 679, 678), (584, 582, 710, 712), (538, 539, 610, 608), (518, 519, 678, 677), (316, 314, 601, 603), (585, 583, 711, 713), (350, 348, 635, 637), (539, 540, 612, 610), (517, 518, 677, 676), (586, 584, 712, 714), (540, 541, 614, 612), (516, 517, 676, 675), (481, 480, 595, 566), (494, 493, 594, 564), (480, 479, 593, 595), (493, 492, 592, 594), (479, 478, 591, 593), (492, 491, 590, 592), (478, 477, 589, 591), (491, 490, 588, 590), (477, 476, 587, 589), (490, 489, 586, 588), (476, 475, 585, 587), (489, 488, 584, 586), (475, 474, 583, 585), (488, 487, 582, 584), (474, 473, 581, 583), (487, 486, 580, 582), (468, 499, 579, 568), (473, 472, 578, 581), (486, 485, 577, 580), (499, 498, 576, 579), (472, 471, 575, 578), (485, 484, 574, 577), (498, 497, 573, 576), (471, 470, 572, 575), (484, 483, 571, 574), (497, 496, 570, 573), (470, 469, 569, 572), (483, 482, 567, 571), (496, 495, 565, 570), (469, 468, 568, 569), (482, 481, 566, 567), (495, 494, 564, 565), (695, 691, 685, 686), (696, 692, 672, 673), (697, 693, 660, 659), (698, 695, 686, 687), (699, 696, 673, 674), (700, 697, 659, 661), (701, 698, 687, 688), (702, 699, 674, 675), (703, 700, 661, 662), (704, 701, 688, 689), (705, 702, 675, 676), (706, 703, 662, 663), (707, 704, 689, 690), (708, 705, 676, 677), (709, 706, 663, 664), (693, 707, 690, 660), (710, 708, 677, 678), (711, 709, 664, 665), (712, 710, 678, 679), (713, 711, 665, 666), (714, 712, 679, 680), (715, 713, 666, 667), (716, 714, 680, 681), (717, 715, 667, 668), (718, 716, 681, 682), (719, 717, 668, 669), (720, 718, 682, 683), (721, 719, 669, 670), (722, 720, 683, 684), (723, 721, 670, 671), (691, 722, 684, 685), (692, 723, 671, 672), (657, 658, 694, 596), (655, 656, 658, 657), (653, 654, 656, 655), (651, 652, 654, 653), (649, 650, 652, 651), (647, 648, 650, 649), (645, 646, 648, 647), (643, 644, 646, 645), (641, 642, 644, 643), (639, 640, 642, 641), (637, 638, 640, 639), (635, 636, 638, 637), (633, 634, 636, 635), (631, 632, 634, 633), (629, 630, 632, 631), (627, 628, 630, 629), (625, 626, 628, 627), (623, 624, 626, 625), (621, 622, 624, 623), (619, 620, 622, 621), (617, 618, 620, 619), (615, 616, 618, 617), (613, 614, 616, 615), (611, 612, 614, 613), (609, 610, 612, 611), (607, 608, 610, 609), (605, 606, 608, 607), (603, 604, 606, 605), (601, 602, 604, 603), (599, 600, 602, 601), (597, 598, 600, 599), (596, 694, 598, 597), (368, 366, 653, 655), (563, 532, 694, 658), (334, 332, 619, 621), (562, 563, 658, 656), (561, 562, 656, 654), (370, 368, 655, 657), (560, 561, 654, 652), (336, 334, 621, 623), (559, 560, 652, 650), (558, 559, 650, 648), (308, 370, 657, 596), (557, 558, 648, 646), (338, 336, 623, 625), (501, 500, 659, 660), (556, 557, 646, 644), (500, 502, 661, 659), (555, 556, 644, 642), (502, 503, 662, 661), (554, 555, 642, 640), (340, 338, 625, 627), (503, 504, 663, 662), (553, 554, 640, 638), (504, 505, 664, 663), (552, 553, 638, 636), (505, 506, 665, 664), (551, 552, 636, 634), (342, 340, 627, 629), (566, 595, 723, 692), (506, 507, 666, 665), (550, 551, 634, 632), (564, 594, 722, 691), (507, 508, 667, 666), (549, 550, 632, 630), (595, 593, 721, 723), (310, 308, 596, 597), (508, 509, 668, 667), (548, 549, 630, 628), (344, 342, 629, 631), (594, 592, 720, 722), (509, 510, 669, 668), (547, 548, 628, 626), (593, 591, 719, 721), (510, 511, 670, 669), (546, 547, 626, 624), (592, 590, 718, 720), (511, 512, 671, 670), (545, 546, 624, 622), (346, 344, 631, 633), (591, 589, 717, 719), (312, 310, 597, 599), (512, 513, 672, 671), (544, 545, 622, 620), (590, 588, 716, 718), (513, 514, 673, 672), (543, 544, 620, 618), (589, 587, 715, 717), (514, 515, 674, 673), (542, 543, 618, 616), (348, 346, 633, 635), (588, 586, 714, 716), (314, 312, 599, 601), (515, 516, 675, 674), (541, 542, 616, 614), (587, 585, 713, 715), (731, 745, 737, 739), (730, 734, 742, 746), (733, 725, 727, 743), (724, 728, 729, 726), (726, 729, 727, 725), (736, 740, 741, 738), (738, 741, 739, 737), (733, 743, 744, 735), (735, 744, 742, 734), (730, 746, 747, 732), (732, 747, 745, 731), (724, 740, 736, 728), (751, 748, 749, 754), (750, 751, 754, 755), (750, 755, 752, 753), (748, 753, 752, 749), (759, 756, 757, 762), (758, 759, 762, 763), (758, 763, 760, 761), (756, 761, 760, 757), (771, 773, 768, 764), (777, 788, 802, 765), (782, 784, 783, 785, 787, 786, 774, 770), (796, 800, 785, 783), (764, 768, 769, 766), (766, 769, 767, 765), (773, 771, 772, 775), (775, 772, 770, 774), (791, 779, 767, 794), (788, 777, 778, 789), (789, 778, 776, 790), (797, 786, 787, 799), (799, 787, 785, 800), (765, 767, 779, 781, 780, 776, 778, 777), (774, 801, 773, 775), (781, 792, 793, 780), (779, 791, 792, 781), (776, 780, 793, 790), (786, 797, 801, 774), (782, 798, 795, 784), (784, 795, 796, 783), (773, 801, 794, 768), (768, 794, 767, 769), (764, 802, 803, 771), (771, 803, 770, 772), (765, 802, 764, 766), (770, 803, 798, 782)])
me_cube_005.polygons.foreach_set('use_smooth', [0, 0, 0, 0, 0, 0, 0, 0, 0, 0, 0, 0, 0, 0, 0, 0, 0, 0, 0, 0, 0, 0, 0, 0, 0, 0, 0, 0, 0, 0, 0, 0, 0, 0, 0, 0, 0, 0, 0, 0, 0, 0, 0, 0, 0, 0, 0, 0, 0, 0, 0, 0, 0, 0, 0, 0, 0, 0, 0, 0, 0, 0, 0, 0, 0, 0, 0, 0, 0, 0, 0, 0, 0, 0, 0, 0, 0, 0, 0, 0, 0, 0, 0, 0, 0, 0, 0, 0, 0, 0, 0, 0, 0, 0, 0, 0, 0, 0, 0, 0, 0, 0, 0, 0, 0, 0, 0, 0, 0, 0, 0, 1, 1, 1, 1, 1, 1, 1, 1, 1, 1, 1, 1, 1, 1, 1, 1, 1, 1, 1, 1, 1, 1, 1, 1, 1, 1, 1, 1, 1, 1, 1, 1, 1, 1, 1, 1, 1, 1, 1, 1, 1, 1, 1, 1, 1, 1, 1, 1, 1, 1, 1, 1, 1, 1, 1, 1, 1, 1, 1, 1, 1, 1, 1, 1, 1, 1, 1, 1, 1, 1, 1, 1, 1, 1, 1, 1, 1, 1, 1, 1, 1, 1, 1, 1, 1, 1, 1, 1, 1, 1, 1, 1, 1, 1, 1, 1, 1, 1, 1, 1, 1, 1, 1, 1, 1, 1, 1, 1, 1, 1, 1, 1, 1, 1, 1, 1, 1, 1, 1, 1, 1, 1, 1, 1, 1, 1, 1, 1, 1, 1, 1, 1, 1, 1, 1, 1, 1, 1, 1, 1, 1, 1, 1, 1, 1, 1, 1, 1, 1, 1, 1, 1, 1, 1, 1, 1, 1, 1, 1, 1, 0, 0, 0, 0, 0, 0, 0, 0, 0, 0, 0, 0, 0, 0, 0, 0, 0, 0, 0, 0, 0, 0, 0, 0, 0, 0, 0, 0, 0, 0, 0, 0, 0, 0, 0, 0, 0, 0, 0, 0, 0, 0, 0, 0, 0, 0, 0, 0, 0, 0, 0, 0, 0, 0, 0, 0, 0, 0, 0, 0, 0, 0, 0, 0, 0, 0, 0, 0, 0, 0, 0, 0, 0, 0, 0, 0, 0, 0, 0, 0, 0, 0, 0, 0, 0, 0, 0, 0, 0, 0, 0, 0, 0, 0, 0, 0, 0, 0, 0, 0, 0, 0, 0, 0, 0, 0, 0, 0, 0, 0, 0, 0, 0, 0, 0, 0, 0, 0, 0, 0, 0, 0, 0, 0, 0, 0, 0, 0, 0, 0, 0, 0, 0, 0, 0, 0, 0, 0, 0, 0, 0, 0, 0, 0, 0, 0, 0, 0, 0, 0, 0, 0, 0, 0, 0, 0, 0, 0, 0, 0, 0, 0, 0, 0, 0, 0, 0, 0, 0, 0, 0, 0, 0, 0, 0, 0, 0, 0, 0, 0, 0, 0, 0, 0, 0, 0, 0, 0, 0, 0, 0, 0, 0, 0, 0, 0, 0, 0, 0, 0, 0, 0, 0, 0, 0, 0, 0, 0, 0, 0, 0, 0, 0, 0, 0, 0, 0, 0, 0, 0, 0, 0, 0, 0, 0, 0, 0, 0, 0, 0, 0, 0, 0, 0, 0, 0, 0, 0, 0, 0, 0, 0, 0, 0, 0, 0, 0, 0, 0, 0, 0, 0, 0, 0, 0, 0, 0, 0, 0, 0, 0, 0, 0, 0, 0, 0, 0, 0, 0, 0, 0, 0, 0, 0, 0, 0, 0, 0, 0, 0, 0, 0, 0, 0, 0, 0, 0, 0, 0, 0, 0, 0, 0, 0, 0, 0, 0, 0, 0, 0, 0, 0, 0, 0, 0, 0, 0, 0, 0, 0, 0, 0, 0, 0, 0, 0, 0, 0, 0, 0, 0, 0, 0, 0, 0, 0, 0, 0, 0, 0, 0, 0, 0, 0, 0, 0, 0, 0, 0, 0, 0, 0, 0, 0, 0, 0, 0, 0, 0, 0, 0, 0, 0, 0, 0, 0, 0, 0, 0, 0, 0, 0, 0, 0, 0, 0, 0, 0, 0, 0, 0, 0, 0, 0, 0, 0, 0, 0, 0, 0, 0, 0, 0, 0, 0, 0, 0, 0, 0, 0, 0, 0, 0, 0, 0, 0, 0, 0, 0, 0, 0, 0, 0, 0, 0, 0, 0, 0, 0, 0, 0, 0, 0, 0, 0, 0, 0, 0, 0, 0, 0, 0, 0, 0, 0, 0, 0, 0, 0, 0, 0, 0, 0])
_k = {(226, 227): 1.0, (225, 226): 1.0, (224, 225): 1.0, (223, 224): 1.0, (222, 223): 1.0, (221, 222): 1.0, (220, 221): 1.0, (219, 220): 1.0, (218, 219): 1.0, (217, 218): 1.0, (216, 217): 1.0, (215, 216): 1.0, (214, 215): 1.0, (213, 214): 1.0, (212, 213): 1.0, (212, 227): 1.0, (229, 242): 1.0, (241, 243): 1.0, (240, 242): 1.0, (239, 241): 1.0, (238, 240): 1.0, (237, 239): 1.0, (236, 238): 1.0, (234, 237): 1.0, (233, 236): 1.0, (232, 235): 1.0, (231, 234): 1.0, (230, 233): 1.0, (228, 232): 1.0, (230, 235): 1.0, (229, 231): 1.0, (228, 243): 1.0, (244, 246): 1.0, (246, 248): 1.0, (248, 250): 1.0, (250, 252): 1.0, (252, 254): 1.0, (254, 256): 1.0, (256, 258): 1.0, (258, 260): 1.0, (260, 262): 1.0, (262, 264): 1.0, (264, 266): 1.0, (266, 268): 1.0, (268, 270): 1.0, (270, 272): 1.0, (272, 274): 1.0, (244, 274): 1.0, (276, 277): 1.0, (277, 278): 1.0, (278, 279): 1.0, (279, 280): 1.0, (280, 281): 1.0, (281, 282): 1.0, (282, 283): 1.0, (283, 284): 1.0, (284, 285): 1.0, (285, 286): 1.0, (286, 287): 1.0, (287, 288): 1.0, (288, 289): 1.0, (289, 290): 1.0, (290, 291): 1.0, (276, 291): 1.0, (273, 275): 1.0, (271, 273): 1.0, (269, 271): 1.0, (267, 269): 1.0, (265, 267): 1.0, (263, 265): 1.0, (261, 263): 1.0, (259, 261): 1.0, (257, 259): 1.0, (255, 257): 1.0, (253, 255): 1.0, (251, 253): 1.0, (249, 251): 1.0, (247, 249): 1.0, (245, 247): 1.0, (245, 275): 1.0, (292, 306): 1.0, (305, 307): 1.0, (304, 306): 1.0, (303, 305): 1.0, (302, 304): 1.0, (301, 303): 1.0, (300, 302): 1.0, (298, 301): 1.0, (297, 300): 1.0, (296, 299): 1.0, (295, 298): 1.0, (294, 297): 1.0, (293, 296): 1.0, (294, 299): 1.0, (292, 295): 1.0, (293, 307): 1.0}
me_cube_005.attributes.new('crease_edge', 'FLOAT', 'EDGE').data.foreach_set('value', [_k.get((min(e.vertices), max(e.vertices)), 0.0) for e in me_cube_005.edges])
_uv = me_cube_005.uv_layers.new(name='UVMap')
_uv.uv.foreach_set('vector', [0.6543, 0.5, 0.8457, 0.5, 0.8457, 0.75, 0.6543, 0.75, 0.375, 0.5, 0.5869, 0.5, 0.5869, 0.75, 0.375, 0.75, 0.375, 0.0, 0.5869, 0.0, 0.5869, 0.25, 0.375, 0.25, 0.8457, 0.75, 0.8457, 0.5, 0.875, 0.5, 0.875, 0.75, 0.625, 0.0, 0.625, 0.25, 0.5869, 0.25, 0.5869, 0.0, 0.6543, 0.5, 0.6543, 0.75, 0.625, 0.75, 0.625, 0.5, 0.625, 0.5, 0.625, 0.75, 0.5869, 0.75, 0.5869, 0.5, 0.375, 0.75, 0.5869, 0.75, 0.6138, 0.7586, 0.625, 0.7793, 0.625, 0.9707, 0.6138, 0.9914, 0.5869, 1.0, 0.375, 1.0, 0.615, 0.2583, 0.375, 0.2583, 0.375, 0.25, 0.615, 0.25, 0.615, 0.525, 0.375, 0.525, 0.375, 0.5, 0.615, 0.5, 0.375, 0.9917, 0.615, 0.9917, 0.615, 1.0, 0.375, 1.0, 0.615, 0.25, 0.375, 0.25, 0.375, 0.225, 0.615, 0.225, 0.375, 0.7583, 0.615, 0.7583, 0.615, 0.9917, 0.375, 0.9917, 0.375, 0.025, 0.615, 0.025, 0.615, 0.225, 0.375, 0.225, 0.375, 0.2583, 0.615, 0.2583, 0.615, 0.4917, 0.375, 0.4917, 0.615, 0.7583, 0.375, 0.7583, 0.375, 0.75, 0.615, 0.75, 0.615, 0.5, 0.375, 0.5, 0.375, 0.4917, 0.615, 0.4917, 0.615, 0.75, 0.375, 0.75, 0.375, 0.725, 0.615, 0.725, 0.375, 0.525, 0.615, 0.525, 0.615, 0.725, 0.375, 0.725, 0.125, 0.525, 0.1274, 0.5073, 0.1333, 0.5, 0.3667, 0.5, 0.3726, 0.5073, 0.375, 0.525, 0.375, 0.725, 0.3726, 0.7427, 0.3667, 0.75, 0.1333, 0.75, 0.1274, 0.7427, 0.125, 0.725, 0.8663, 0.745, 0.8713, 0.7389, 0.8726, 0.7427, 0.8667, 0.75, 0.8713, 0.7389, 0.8733, 0.724, 0.875, 0.725, 0.8726, 0.7427, 0.8713, 0.5111, 0.8663, 0.505, 0.8667, 0.5, 0.8726, 0.5073, 0.8733, 0.526, 0.8713, 0.5111, 0.8726, 0.5073, 0.875, 0.525, 0.6287, 0.5111, 0.6267, 0.526, 0.625, 0.525, 0.6274, 0.5073, 0.6337, 0.505, 0.6287, 0.5111, 0.6274, 0.5073, 0.6333, 0.5, 0.6287, 0.7389, 0.6337, 0.745, 0.6333, 0.75, 0.6274, 0.7427, 0.6267, 0.724, 0.6287, 0.7389, 0.6274, 0.7427, 0.625, 0.725, 0.8733, 0.724, 0.8733, 0.526, 0.875, 0.525, 0.875, 0.725, 0.6337, 0.745, 0.8663, 0.745, 0.8667, 0.75, 0.6333, 0.75, 0.615, 0.725, 0.615, 0.525, 0.6267, 0.526, 0.6267, 0.724, 0.6333, 0.5, 0.8667, 0.5, 0.8663, 0.505, 0.6337, 0.505, 0.375, 0.0, 0.615, 0.0, 0.615, 0.025, 0.375, 0.025, 0.6337, 0.585, 0.6337, 0.505, 0.8663, 0.505, 0.8663, 0.585, 0.6337, 0.745, 0.6337, 0.665, 0.8663, 0.665, 0.8663, 0.745, 0.6337, 0.665, 0.6337, 0.585, 0.8663, 0.585, 0.8663, 0.665, 0.8663, 0.745, 0.8663, 0.665, 0.8733, 0.724, 0.8713, 0.7389, 0.8663, 0.505, 0.8713, 0.5111, 0.8733, 0.526, 0.8663, 0.585, 0.8733, 0.526, 0.8733, 0.724, 0.8663, 0.665, 0.8663, 0.585, 0.6337, 0.745, 0.6287, 0.7389, 0.6267, 0.724, 0.6337, 0.665, 0.6267, 0.526, 0.6337, 0.585, 0.6337, 0.665, 0.6267, 0.724, 0.6287, 0.5111, 0.6337, 0.505, 0.6337, 0.585, 0.6267, 0.526, 0.875, 0.725, 0.875, 0.525, 0.875, 0.525, 0.875, 0.725, 0.5025, 0.7583, 0.38, 0.7583, 0.38, 0.75, 0.5025, 0.75, 0.5025, 0.25, 0.38, 0.25, 0.38, 0.225, 0.5025, 0.225, 0.5025, 0.75, 0.38, 0.75, 0.38, 0.725, 0.5025, 0.725, 0.5025, 0.7583, 0.5025, 0.75, 0.5025, 0.75, 0.5025, 0.7583, 0.8667, 0.75, 0.8726, 0.7427, 0.8726, 0.7427, 0.8667, 0.75, 0.5025, 0.5, 0.5025, 0.4917, 0.5025, 0.4917, 0.5025, 0.5, 0.5025, 0.2583, 0.38, 0.2583, 0.38, 0.25, 0.5025, 0.25, 0.5025, 0.525, 0.38, 0.525, 0.38, 0.5, 0.5025, 0.5, 0.5025, 0.5, 0.38, 0.5, 0.38, 0.4917, 0.5025, 0.4917, 0.625, 0.725, 0.6274, 0.7427, 0.6274, 0.7427, 0.625, 0.725, 0.5025, 0.25, 0.5025, 0.225, 0.5025, 0.225, 0.5025, 0.25, 0.1287, 0.7389, 0.1337, 0.745, 0.1333, 0.75, 0.1274, 0.7427, 0.1267, 0.724, 0.1287, 0.7389, 0.1274, 0.7427, 0.125, 0.725, 0.1337, 0.505, 0.1287, 0.5111, 0.1274, 0.5073, 0.1333, 0.5, 0.1287, 0.5111, 0.1267, 0.526, 0.125, 0.525, 0.1274, 0.5073, 0.3733, 0.526, 0.3713, 0.5111, 0.3726, 0.5073, 0.375, 0.525, 0.3713, 0.5111, 0.3663, 0.505, 0.3667, 0.5, 0.3726, 0.5073, 0.3663, 0.745, 0.3713, 0.7389, 0.3726, 0.7427, 0.3667, 0.75, 0.3713, 0.7389, 0.3733, 0.724, 0.375, 0.725, 0.3726, 0.7427, 0.125, 0.725, 0.125, 0.525, 0.1267, 0.526, 0.1267, 0.724, 0.1333, 0.5, 0.3667, 0.5, 0.3663, 0.505, 0.1337, 0.505, 0.38, 0.525, 0.38, 0.725, 0.3733, 0.724, 0.3733, 0.526, 0.3667, 0.75, 0.1333, 0.75, 0.1337, 0.745, 0.3663, 0.745, 0.296, 0.526, 0.3733, 0.526, 0.3733, 0.724, 0.296, 0.724, 0.38, 0.9917, 0.5025, 0.9917, 0.5025, 1.0, 0.38, 1.0, 0.38, 0.525, 0.5025, 0.525, 0.5025, 0.725, 0.38, 0.725, 0.5025, 0.725, 0.5025, 0.525, 0.5025, 0.525, 0.5025, 0.725, 0.6274, 0.7427, 0.6333, 0.75, 0.6333, 0.75, 0.6274, 0.7427, 0.5025, 0.75, 0.5025, 0.725, 0.5025, 0.725, 0.5025, 0.75, 0.38, 0.2583, 0.5025, 0.2583, 0.5025, 0.4917, 0.38, 0.4917, 0.38, 0.025, 0.5025, 0.025, 0.5025, 0.225, 0.38, 0.225, 0.38, 0.7583, 0.5025, 0.7583, 0.5025, 0.9917, 0.38, 0.9917, 0.5025, 1.0, 0.5025, 0.9917, 0.5025, 0.9917, 0.5025, 1.0, 0.6333, 0.5, 0.6274, 0.5073, 0.6274, 0.5073, 0.6333, 0.5, 0.5025, 0.9917, 0.5025, 0.7583, 0.5025, 0.7583, 0.5025, 0.9917, 0.38, 0.0, 0.5025, 0.0, 0.5025, 0.025, 0.38, 0.025, 0.5025, 0.0, 0.625, 0.0, 0.625, 0.025, 0.5025, 0.025, 0.5025, 0.7583, 0.625, 0.7583, 0.625, 0.9917, 0.5025, 0.9917, 0.5025, 0.025, 0.625, 0.025, 0.625, 0.225, 0.5025, 0.225, 0.5025, 0.2583, 0.625, 0.2583, 0.625, 0.4917, 0.5025, 0.4917, 0.5025, 0.525, 0.625, 0.525, 0.625, 0.725, 0.5025, 0.725, 0.5025, 0.9917, 0.625, 0.9917, 0.625, 1.0, 0.5025, 1.0, 0.625, 0.5, 0.5025, 0.5, 0.5025, 0.4917, 0.625, 0.4917, 0.625, 0.525, 0.5025, 0.525, 0.5025, 0.5, 0.625, 0.5, 0.625, 0.2583, 0.5025, 0.2583, 0.5025, 0.25, 0.625, 0.25, 0.625, 0.75, 0.5025, 0.75, 0.5025, 0.725, 0.625, 0.725, 0.625, 0.25, 0.5025, 0.25, 0.5025, 0.225, 0.625, 0.225, 0.625, 0.7583, 0.5025, 0.7583, 0.5025, 0.75, 0.625, 0.75, 0.5025, 0.525, 0.5025, 0.5, 0.5025, 0.5, 0.5025, 0.525, 0.8726, 0.7427, 0.875, 0.725, 0.875, 0.725, 0.8726, 0.7427, 0.5025, 0.025, 0.5025, 0.0, 0.5025, 0.0, 0.5025, 0.025, 0.6333, 0.75, 0.8667, 0.75, 0.8667, 0.75, 0.6333, 0.75, 0.5025, 0.2583, 0.5025, 0.25, 0.5025, 0.25, 0.5025, 0.2583, 0.8726, 0.5073, 0.8667, 0.5, 0.8667, 0.5, 0.8726, 0.5073, 0.625, 0.525, 0.625, 0.725, 0.625, 0.725, 0.625, 0.525, 0.5025, 0.4917, 0.5025, 0.2583, 0.5025, 0.2583, 0.5025, 0.4917, 0.875, 0.525, 0.8726, 0.5073, 0.8726, 0.5073, 0.875, 0.525, 0.8667, 0.5, 0.6333, 0.5, 0.6333, 0.5, 0.8667, 0.5, 0.5025, 0.225, 0.5025, 0.025, 0.5025, 0.025, 0.5025, 0.225, 0.6274, 0.5073, 0.625, 0.525, 0.625, 0.525, 0.6274, 0.5073, 0.2113, 0.526, 0.296, 0.526, 0.296, 0.724, 0.2113, 0.724, 0.1267, 0.526, 0.2113, 0.526, 0.2113, 0.724, 0.1267, 0.724, 0.3663, 0.745, 0.1337, 0.745, 0.2113, 0.724, 0.296, 0.724, 0.1337, 0.745, 0.1287, 0.7389, 0.1267, 0.724, 0.2113, 0.724, 0.3663, 0.505, 0.296, 0.526, 0.2113, 0.526, 0.1337, 0.505, 0.1337, 0.505, 0.2113, 0.526, 0.1267, 0.526, 0.1287, 0.5111, 0.3733, 0.526, 0.296, 0.526, 0.3663, 0.505, 0.3713, 0.5111, 0.3713, 0.7389, 0.3663, 0.745, 0.296, 0.724, 0.3733, 0.724, 0.5312, 1.0, 0.5938, 1.0, 0.5938, 1.0, 0.5312, 1.0, 0.9062, 1.0, 0.8438, 1.0, 0.8438, 0.75, 0.9062, 0.75, 0.8438, 1.0, 0.7812, 1.0, 0.7812, 0.75, 0.8438, 0.75, 0.7812, 1.0, 0.7188, 1.0, 0.7188, 0.75, 0.7812, 0.75, 0.7188, 1.0, 0.6562, 1.0, 0.6562, 0.75, 0.7188, 0.75, 0.6562, 1.0, 0.5938, 1.0, 0.5938, 0.75, 0.6562, 0.75, 0.5938, 1.0, 0.5312, 1.0, 0.5312, 0.75, 0.5938, 0.75, 0.5312, 1.0, 0.4688, 1.0, 0.4688, 0.75, 0.5312, 0.75, 0.4688, 1.0, 0.4062, 1.0, 0.4062, 0.75, 0.4688, 0.75, 0.4062, 1.0, 0.3438, 1.0, 0.3438, 0.75, 0.4062, 0.75, 0.3438, 1.0, 0.2812, 1.0, 0.2812, 0.75, 0.3438, 0.75, 0.2812, 1.0, 0.2188, 1.0, 0.2188, 0.75, 0.2812, 0.75, 0.2188, 1.0, 0.1562, 1.0, 0.1562, 0.75, 0.2188, 0.75, 0.1562, 1.0, 0.09375, 1.0, 0.09375, 0.75, 0.1562, 0.75, 0.09375, 1.0, 0.03125, 1.0, 0.03125, 0.75, 0.09375, 0.75, 0.1562, 1.0, 0.2188, 1.0, 0.2188, 1.0, 0.1562, 1.0, 0.9062, 1.0, 0.9688, 1.0, 0.9688, 1.0, 0.9062, 1.0, 0.03125, 1.0, 0.09375, 1.0, 0.09375, 1.0, 0.03125, 1.0, 0.7188, 1.0, 0.7188, 1.0, 0.6562, 1.0, 0.6562, 1.0, 0.3438, 1.0, 0.4062, 1.0, 0.4062, 1.0, 0.3438, 1.0, 0.1562, 1.0, 0.1562, 1.0, 0.09375, 1.0, 0.09375, 1.0, 0.8438, 1.0, 0.8438, 1.0, 0.7812, 1.0, 0.7812, 1.0, 0.4688, 1.0, 0.5312, 1.0, 0.5312, 1.0, 0.4688, 1.0, 0.5938, 1.0, 0.6562, 1.0, 0.6562, 1.0, 0.5938, 1.0, 0.03125, 1.0, 0.09375, 1.0, 0.09375, 1.0, 0.03125, 1.0, 0.7188, 1.0, 0.7812, 1.0, 0.7812, 1.0, 0.7188, 1.0, 0.1562, 1.0, 0.2188, 1.0, 0.2188, 1.0, 0.1562, 1.0, 0.8438, 1.0, 0.9062, 1.0, 0.9062, 1.0, 0.8438, 1.0, 0.2812, 1.0, 0.3438, 1.0, 0.3438, 1.0, 0.2812, 1.0, 0.4062, 1.0, 0.4688, 1.0, 0.4688, 1.0, 0.4062, 1.0, 0.5312, 1.0, 0.5938, 1.0, 0.5938, 1.0, 0.5312, 1.0, 0.9688, 1.0, 0.03125, 1.0, 0.03125, 1.0, 0.9688, 1.0, 0.9688, 1.0, 0.9688, 1.0, 0.9062, 1.0, 0.9062, 1.0, 0.3438, 1.0, 0.4062, 1.0, 0.4062, 1.0, 0.3438, 1.0, 0.5312, 1.0, 0.5312, 1.0, 0.4688, 1.0, 0.4688, 1.0, 0.8438, 1.0, 0.9062, 1.0, 0.9062, 1.0, 0.8438, 1.0, 0.4062, 1.0, 0.4688, 1.0, 0.4688, 1.0, 0.4062, 1.0, 0.9688, 1.0, 0.03125, 1.0, 0.03125, 1.0, 0.9688, 1.0, 0.7812, 1.0, 0.8438, 1.0, 0.8438, 1.0, 0.7812, 1.0, 0.3438, 1.0, 0.4062, 1.0, 0.4062, 1.0, 0.3438, 1.0, 0.7188, 1.0, 0.7812, 1.0, 0.7812, 1.0, 0.7188, 1.0, 0.2812, 1.0, 0.3438, 1.0, 0.3438, 1.0, 0.2812, 1.0, 0.6562, 1.0, 0.7188, 1.0, 0.7188, 1.0, 0.6562, 1.0, 0.2188, 1.0, 0.2812, 1.0, 0.2812, 1.0, 0.2188, 1.0, 0.5938, 1.0, 0.6562, 1.0, 0.6562, 1.0, 0.5938, 1.0, 0.1562, 1.0, 0.2188, 1.0, 0.2188, 1.0, 0.1562, 1.0, 0.5312, 1.0, 0.5938, 1.0, 0.5938, 1.0, 0.5312, 1.0, 0.09375, 1.0, 0.1562, 1.0, 0.1562, 1.0, 0.09375, 1.0, 0.7812, 1.0, 0.8438, 1.0, 0.8438, 1.0, 0.7812, 1.0, 0.3438, 1.0, 0.3438, 1.0, 0.2812, 1.0, 0.2812, 1.0, 0.7188, 1.0, 0.7812, 1.0, 0.7812, 1.0, 0.7188, 1.0, 0.2812, 1.0, 0.3438, 1.0, 0.3438, 1.0, 0.2812, 1.0, 0.6562, 1.0, 0.7188, 1.0, 0.7188, 1.0, 0.6562, 1.0, 0.2188, 1.0, 0.2812, 1.0, 0.2812, 1.0, 0.2188, 1.0, 0.5938, 1.0, 0.6562, 1.0, 0.6562, 1.0, 0.5938, 1.0, 0.1562, 1.0, 0.2188, 1.0, 0.2188, 1.0, 0.1562, 1.0, 0.5312, 1.0, 0.5938, 1.0, 0.5938, 1.0, 0.5312, 1.0, 0.9688, 1.0, 0.03125, 1.0, 0.03125, 1.0, 0.9688, 1.0, 0.09375, 1.0, 0.1562, 1.0, 0.1562, 1.0, 0.09375, 1.0, 0.9062, 1.0, 0.9688, 1.0, 0.9688, 1.0, 0.9062, 1.0, 0.4688, 1.0, 0.5312, 1.0, 0.5312, 1.0, 0.4688, 1.0, 0.03125, 1.0, 0.09375, 1.0, 0.09375, 1.0, 0.03125, 1.0, 0.8438, 1.0, 0.9062, 1.0, 0.9062, 1.0, 0.8438, 1.0, 0.4062, 1.0, 0.4688, 1.0, 0.4688, 1.0, 0.4062, 1.0, 0.7812, 1.0, 0.7812, 1.0, 0.7188, 1.0, 0.7188, 1.0, 0.6562, 1.0, 0.7188, 1.0, 0.7188, 1.0, 0.6562, 1.0, 0.2188, 1.0, 0.2812, 1.0, 0.2812, 1.0, 0.2188, 1.0, 0.5938, 1.0, 0.6562, 1.0, 0.6562, 1.0, 0.5938, 1.0, 0.1562, 1.0, 0.2188, 1.0, 0.2188, 1.0, 0.1562, 1.0, 0.5312, 1.0, 0.5938, 1.0, 0.5938, 1.0, 0.5312, 1.0, 0.9688, 1.0, 0.03125, 1.0, 0.03125, 1.0, 0.9688, 1.0, 0.09375, 1.0, 0.1562, 1.0, 0.1562, 1.0, 0.09375, 1.0, 0.9062, 1.0, 0.9688, 1.0, 0.9688, 1.0, 0.9062, 1.0, 0.4688, 1.0, 0.5312, 1.0, 0.5312, 1.0, 0.4688, 1.0, 0.03125, 1.0, 0.09375, 1.0, 0.09375, 1.0, 0.03125, 1.0, 0.8438, 1.0, 0.9062, 1.0, 0.9062, 1.0, 0.8438, 1.0, 0.4062, 1.0, 0.4688, 1.0, 0.4688, 1.0, 0.4062, 1.0, 0.7812, 1.0, 0.8438, 1.0, 0.8438, 1.0, 0.7812, 1.0, 0.3438, 1.0, 0.4062, 1.0, 0.4062, 1.0, 0.3438, 1.0, 0.2188, 1.0, 0.2188, 1.0, 0.1562, 1.0, 0.1562, 1.0, 0.9688, 1.0, 0.03125, 1.0, 0.03125, 1.0, 0.9688, 1.0, 0.09375, 1.0, 0.1562, 1.0, 0.1562, 1.0, 0.09375, 1.0, 0.9062, 1.0, 0.9688, 1.0, 0.9688, 1.0, 0.9062, 1.0, 0.4688, 1.0, 0.5312, 1.0, 0.5312, 1.0, 0.4688, 1.0, 0.03125, 0.75, 0.9688, 0.75, 0.9688, 0.75, 0.03125, 0.75, 0.2188, 1.0, 0.2812, 1.0, 0.2812, 1.0, 0.2188, 1.0, 0.03125, 1.0, 0.09375, 1.0, 0.09375, 1.0, 0.03125, 1.0, 0.5938, 1.0, 0.5938, 1.0, 0.5312, 1.0, 0.5312, 1.0, 0.8438, 1.0, 0.9062, 1.0, 0.9062, 1.0, 0.8438, 1.0, 0.8438, 0.75, 0.8438, 0.75, 0.9062, 0.75, 0.9062, 0.75, 0.1562, 1.0, 0.1562, 1.0, 0.09375, 1.0, 0.09375, 1.0, 0.4062, 1.0, 0.4688, 1.0, 0.4688, 1.0, 0.4062, 1.0, 0.7812, 1.0, 0.8438, 1.0, 0.8438, 1.0, 0.7812, 1.0, 0.7812, 0.75, 0.7812, 0.75, 0.8438, 0.75, 0.8438, 0.75, 0.7188, 0.75, 0.7188, 0.75, 0.7812, 0.75, 0.7812, 0.75, 0.3438, 1.0, 0.4062, 1.0, 0.4062, 1.0, 0.3438, 1.0, 0.9688, 0.5, 0.9688, 0.75, 0.9062, 0.75, 0.9062, 0.5, 0.9688, 1.0, 0.9062, 1.0, 0.9062, 0.75, 0.9688, 0.75, 0.03125, 1.0, 0.03125, 1.0, 0.9688, 1.0, 0.9688, 1.0, 0.6562, 1.0, 0.6562, 1.0, 0.5938, 1.0, 0.5938, 1.0, 0.2812, 1.0, 0.2812, 1.0, 0.2188, 1.0, 0.2188, 1.0, 0.7188, 1.0, 0.7188, 1.0, 0.6562, 1.0, 0.6562, 1.0, 0.3438, 1.0, 0.3438, 1.0, 0.2812, 1.0, 0.2812, 1.0, 0.7812, 1.0, 0.7812, 1.0, 0.7188, 1.0, 0.7188, 1.0, 0.4062, 1.0, 0.4062, 1.0, 0.3438, 1.0, 0.3438, 1.0, 0.8438, 1.0, 0.8438, 1.0, 0.7812, 1.0, 0.7812, 1.0, 0.4688, 1.0, 0.4688, 1.0, 0.4062, 1.0, 0.4062, 1.0, 0.9062, 1.0, 0.9062, 1.0, 0.8438, 1.0, 0.8438, 1.0, 0.09375, 1.0, 0.09375, 1.0, 0.03125, 1.0, 0.03125, 1.0, 0.5312, 1.0, 0.5312, 1.0, 0.4688, 1.0, 0.4688, 1.0, 0.9688, 1.0, 0.9688, 1.0, 0.9062, 1.0, 0.9062, 1.0, 0.9062, 0.75, 0.9062, 0.75, 0.9688, 0.75, 0.9688, 0.75, 0.03125, 1.0, 0.03125, 1.0, 0.9688, 1.0, 0.9688, 1.0, 0.09375, 1.0, 0.1562, 1.0, 0.1562, 1.0, 0.09375, 1.0, 0.03125, 0.75, 0.9688, 0.75, 0.9688, 0.5, 0.03125, 0.5, 0.9062, 1.0, 0.9688, 1.0, 0.9688, 1.0, 0.9062, 1.0, 0.4688, 1.0, 0.5312, 1.0, 0.5312, 1.0, 0.4688, 1.0, 0.03125, 1.0, 0.09375, 1.0, 0.09375, 1.0, 0.03125, 1.0, 0.8438, 1.0, 0.9062, 1.0, 0.9062, 1.0, 0.8438, 1.0, 0.4062, 1.0, 0.4688, 1.0, 0.4688, 1.0, 0.4062, 1.0, 0.7812, 1.0, 0.8438, 1.0, 0.8438, 1.0, 0.7812, 1.0, 0.3438, 1.0, 0.4062, 1.0, 0.4062, 1.0, 0.3438, 1.0, 0.7188, 1.0, 0.7812, 1.0, 0.7812, 1.0, 0.7188, 1.0, 0.2812, 1.0, 0.3438, 1.0, 0.3438, 1.0, 0.2812, 1.0, 0.6562, 1.0, 0.7188, 1.0, 0.7188, 1.0, 0.6562, 1.0, 0.2188, 1.0, 0.2812, 1.0, 0.2812, 1.0, 0.2188, 1.0, 0.5938, 1.0, 0.6562, 1.0, 0.6562, 1.0, 0.5938, 1.0, 0.5312, 1.0, 0.5938, 1.0, 0.5938, 1.0, 0.5312, 1.0, 0.2188, 1.0, 0.2188, 1.0, 0.1562, 1.0, 0.1562, 1.0, 0.09375, 0.5, 0.09375, 0.75, 0.03125, 0.75, 0.03125, 0.5, 0.1562, 0.5, 0.1562, 0.75, 0.09375, 0.75, 0.09375, 0.5, 0.2188, 0.5, 0.2188, 0.75, 0.1562, 0.75, 0.1562, 0.5, 0.2812, 0.5, 0.2812, 0.75, 0.2188, 0.75, 0.2188, 0.5, 0.3438, 0.5, 0.3438, 0.75, 0.2812, 0.75, 0.2812, 0.5, 0.4062, 0.5, 0.4062, 0.75, 0.3438, 0.75, 0.3438, 0.5, 0.4688, 0.5, 0.4688, 0.75, 0.4062, 0.75, 0.4062, 0.5, 0.5312, 0.5, 0.5312, 0.75, 0.4688, 0.75, 0.4688, 0.5, 0.5938, 0.5, 0.5938, 0.75, 0.5312, 0.75, 0.5312, 0.5, 0.6562, 0.5, 0.6562, 0.75, 0.5938, 0.75, 0.5938, 0.5, 0.7188, 0.5, 0.7188, 0.75, 0.6562, 0.75, 0.6562, 0.5, 0.7812, 0.5, 0.7812, 0.75, 0.7188, 0.75, 0.7188, 0.5, 0.8438, 0.5, 0.8438, 0.75, 0.7812, 0.75, 0.7812, 0.5, 0.9062, 0.5, 0.9062, 0.75, 0.8438, 0.75, 0.8438, 0.5, 0.09375, 0.75, 0.03125, 0.75, 0.03125, 0.75, 0.09375, 0.75, 0.1562, 0.75, 0.09375, 0.75, 0.09375, 0.75, 0.1562, 0.75, 0.2188, 0.75, 0.1562, 0.75, 0.1562, 0.75, 0.2188, 0.75, 0.2812, 0.75, 0.2188, 0.75, 0.2188, 0.75, 0.2812, 0.75, 0.3438, 0.75, 0.2812, 0.75, 0.2812, 0.75, 0.3438, 0.75, 0.4062, 0.75, 0.3438, 0.75, 0.3438, 0.75, 0.4062, 0.75, 0.5938, 1.0, 0.6562, 1.0, 0.6562, 1.0, 0.5938, 1.0, 0.4688, 0.75, 0.4062, 0.75, 0.4062, 0.75, 0.4688, 0.75, 0.5312, 0.75, 0.4688, 0.75, 0.4688, 0.75, 0.5312, 0.75, 0.2188, 1.0, 0.2812, 1.0, 0.2812, 1.0, 0.2188, 1.0, 0.6562, 1.0, 0.7188, 1.0, 0.7188, 1.0, 0.6562, 1.0, 0.5938, 0.75, 0.5312, 0.75, 0.5312, 0.75, 0.5938, 0.75, 0.6562, 0.75, 0.5938, 0.75, 0.5938, 0.75, 0.6562, 0.75, 0.2812, 1.0, 0.3438, 1.0, 0.3438, 1.0, 0.2812, 1.0, 0.7188, 1.0, 0.7812, 1.0, 0.7812, 1.0, 0.7188, 1.0, 0.7188, 0.75, 0.6562, 0.75, 0.6562, 0.75, 0.7188, 0.75, 0.03125, 0.75, 0.03125, 1.0, 0.9688, 1.0, 0.9688, 0.75, 1.0, 0.75, 1.0, 1.0, 0.9688, 1.0, 0.9688, 0.75, 0.9688, 0.75, 0.9688, 1.0, 0.9375, 1.0, 0.9375, 0.75, 0.9375, 0.75, 0.9375, 1.0, 0.9062, 1.0, 0.9062, 0.75, 0.9062, 0.75, 0.9062, 1.0, 0.875, 1.0, 0.875, 0.75, 0.875, 0.75, 0.875, 1.0, 0.8438, 1.0, 0.8438, 0.75, 0.8438, 0.75, 0.8438, 1.0, 0.8125, 1.0, 0.8125, 0.75, 0.8125, 0.75, 0.8125, 1.0, 0.7812, 1.0, 0.7812, 0.75, 0.7812, 0.75, 0.7812, 1.0, 0.75, 1.0, 0.75, 0.75, 0.75, 0.75, 0.75, 1.0, 0.7188, 1.0, 0.7188, 0.75, 0.7188, 0.75, 0.7188, 1.0, 0.6875, 1.0, 0.6875, 0.75, 0.6875, 0.75, 0.6875, 1.0, 0.6562, 1.0, 0.6562, 0.75, 0.6562, 0.75, 0.6562, 1.0, 0.625, 1.0, 0.625, 0.75, 0.625, 0.75, 0.625, 1.0, 0.5938, 1.0, 0.5938, 0.75, 0.5938, 0.75, 0.5938, 1.0, 0.5625, 1.0, 0.5625, 0.75, 0.5625, 0.75, 0.5625, 1.0, 0.5312, 1.0, 0.5312, 0.75, 0.5312, 0.75, 0.5312, 1.0, 0.5, 1.0, 0.5, 0.75, 0.5, 0.75, 0.5, 1.0, 0.4688, 1.0, 0.4688, 0.75, 0.4688, 0.75, 0.4688, 1.0, 0.4375, 1.0, 0.4375, 0.75, 0.4375, 0.75, 0.4375, 1.0, 0.4062, 1.0, 0.4062, 0.75, 0.4062, 0.75, 0.4062, 1.0, 0.375, 1.0, 0.375, 0.75, 0.375, 0.75, 0.375, 1.0, 0.3438, 1.0, 0.3438, 0.75, 0.3438, 0.75, 0.3438, 1.0, 0.3125, 1.0, 0.3125, 0.75, 0.3125, 0.75, 0.3125, 1.0, 0.2812, 1.0, 0.2812, 0.75, 0.2812, 0.75, 0.2812, 1.0, 0.25, 1.0, 0.25, 0.75, 0.25, 0.75, 0.25, 1.0, 0.2188, 1.0, 0.2188, 0.75, 0.2188, 0.75, 0.2188, 1.0, 0.1875, 1.0, 0.1875, 0.75, 0.1875, 0.75, 0.1875, 1.0, 0.1562, 1.0, 0.1562, 0.75, 0.1562, 0.75, 0.1562, 1.0, 0.125, 1.0, 0.125, 0.75, 0.125, 0.75, 0.125, 1.0, 0.09375, 1.0, 0.09375, 0.75, 0.09375, 0.75, 0.09375, 1.0, 0.0625, 1.0, 0.0625, 0.75, 0.25, 1.0, 0.2812, 1.0, 0.2812, 1.0, 0.25, 1.0, 0.0625, 0.75, 0.0625, 1.0, 0.03125, 1.0, 0.03125, 0.75, 0.03125, 0.75, 0.03125, 1.0, 0.0, 1.0, 0.0, 0.75, 0.75, 0.49, 0.7968, 0.4854, 0.8418, 0.4717, 0.8833, 0.4496, 0.9197, 0.4197, 0.9496, 0.3833, 0.9717, 0.3418, 0.9854, 0.2968, 0.99, 0.25, 0.9854, 0.2032, 0.9717, 0.1582, 0.9496, 0.1167, 0.9197, 0.08029, 0.8833, 0.05045, 0.8418, 0.02827, 0.7968, 0.01461, 0.75, 0.01, 0.7032, 0.01461, 0.6582, 0.02827, 0.6167, 0.05045, 0.5803, 0.08029, 0.5504, 0.1167, 0.5283, 0.1582, 0.5146, 0.2032, 0.51, 0.25, 0.5146, 0.2968, 0.5283, 0.3418, 0.5504, 0.3833, 0.5803, 0.4197, 0.6167, 0.4496, 0.6582, 0.4717, 0.7032, 0.4854, 0.9062, 1.0, 0.9375, 1.0, 0.9375, 1.0, 0.9062, 1.0, 0.9375, 1.0, 0.9688, 1.0, 0.9688, 1.0, 0.9375, 1.0, 0.6562, 1.0, 0.6875, 1.0, 0.6875, 1.0, 0.6562, 1.0, 0.375, 1.0, 0.4062, 1.0, 0.4062, 1.0, 0.375, 1.0, 0.09375, 1.0, 0.125, 1.0, 0.125, 1.0, 0.09375, 1.0, 0.7812, 1.0, 0.8125, 1.0, 0.8125, 1.0, 0.7812, 1.0, 0.5, 1.0, 0.5312, 1.0, 0.5312, 1.0, 0.5, 1.0, 0.2188, 1.0, 0.25, 1.0, 0.25, 1.0, 0.2188, 1.0, 0.9062, 1.0, 0.9375, 1.0, 0.9375, 1.0, 0.9062, 1.0, 0.625, 1.0, 0.6562, 1.0, 0.6562, 1.0, 0.625, 1.0, 0.3438, 1.0, 0.375, 1.0, 0.375, 1.0, 0.3438, 1.0, 0.0625, 1.0, 0.09375, 1.0, 0.09375, 1.0, 0.0625, 1.0, 0.75, 1.0, 0.7812, 1.0, 0.7812, 1.0, 0.75, 1.0, 0.4688, 1.0, 0.5, 1.0, 0.5, 1.0, 0.4688, 1.0, 0.1875, 1.0, 0.2188, 1.0, 0.2188, 1.0, 0.1875, 1.0, 0.875, 1.0, 0.9062, 1.0, 0.9062, 1.0, 0.875, 1.0, 0.5938, 1.0, 0.625, 1.0, 0.625, 1.0, 0.5938, 1.0, 0.3125, 1.0, 0.3438, 1.0, 0.3438, 1.0, 0.3125, 1.0, 0.03125, 1.0, 0.0625, 1.0, 0.0625, 1.0, 0.03125, 1.0, 0.7188, 1.0, 0.75, 1.0, 0.75, 1.0, 0.7188, 1.0, 0.4375, 1.0, 0.4688, 1.0, 0.4688, 1.0, 0.4375, 1.0, 0.1562, 1.0, 0.1875, 1.0, 0.1875, 1.0, 0.1562, 1.0, 0.8438, 1.0, 0.875, 1.0, 0.875, 1.0, 0.8438, 1.0, 0.5625, 1.0, 0.5938, 1.0, 0.5938, 1.0, 0.5625, 1.0, 0.2812, 1.0, 0.3125, 1.0, 0.3125, 1.0, 0.2812, 1.0, 0.9688, 1.0, 1.0, 1.0, 1.0, 1.0, 0.9688, 1.0, 0.0, 1.0, 0.03125, 1.0, 0.03125, 1.0, 0.0, 1.0, 0.6875, 1.0, 0.7188, 1.0, 0.7188, 1.0, 0.6875, 1.0, 0.4062, 1.0, 0.4375, 1.0, 0.4375, 1.0, 0.4062, 1.0, 0.125, 1.0, 0.1562, 1.0, 0.1562, 1.0, 0.125, 1.0, 0.8125, 1.0, 0.8438, 1.0, 0.8438, 1.0, 0.8125, 1.0, 0.5312, 1.0, 0.5625, 1.0, 0.5625, 1.0, 0.5312, 1.0, 0.8125, 1.0, 0.8438, 1.0, 0.8438, 1.0, 0.8125, 1.0, 0.0625, 1.0, 0.09375, 1.0, 0.09375, 1.0, 0.0625, 1.0, 0.4688, 1.0, 0.5, 1.0, 0.5, 1.0, 0.4688, 1.0, 0.875, 1.0, 0.9062, 1.0, 0.9062, 1.0, 0.875, 1.0, 0.03125, 1.0, 0.0625, 1.0, 0.0625, 1.0, 0.03125, 1.0, 0.4375, 1.0, 0.4688, 1.0, 0.4688, 1.0, 0.4375, 1.0, 0.8438, 1.0, 0.875, 1.0, 0.875, 1.0, 0.8438, 1.0, 0.0, 1.0, 0.03125, 1.0, 0.03125, 1.0, 0.0, 1.0, 0.4062, 1.0, 0.4375, 1.0, 0.4375, 1.0, 0.4062, 1.0, 0.8125, 1.0, 0.8438, 1.0, 0.8438, 1.0, 0.8125, 1.0, 0.375, 1.0, 0.4062, 1.0, 0.4062, 1.0, 0.375, 1.0, 0.7812, 1.0, 0.8125, 1.0, 0.8125, 1.0, 0.7812, 1.0, 0.3438, 1.0, 0.375, 1.0, 0.375, 1.0, 0.3438, 1.0, 0.75, 1.0, 0.7812, 1.0, 0.7812, 1.0, 0.75, 1.0, 0.3125, 1.0, 0.3438, 1.0, 0.3438, 1.0, 0.3125, 1.0, 0.7188, 1.0, 0.75, 1.0, 0.75, 1.0, 0.7188, 1.0, 0.2812, 1.0, 0.3125, 1.0, 0.3125, 1.0, 0.2812, 1.0, 0.6875, 1.0, 0.7188, 1.0, 0.7188, 1.0, 0.6875, 1.0, 0.25, 1.0, 0.2812, 1.0, 0.2812, 1.0, 0.25, 1.0, 0.6562, 1.0, 0.6875, 1.0, 0.6875, 1.0, 0.6562, 1.0, 0.2188, 1.0, 0.25, 1.0, 0.25, 1.0, 0.2188, 1.0, 0.625, 1.0, 0.6562, 1.0, 0.6562, 1.0, 0.625, 1.0, 0.1875, 1.0, 0.2188, 1.0, 0.2188, 1.0, 0.1875, 1.0, 0.5938, 1.0, 0.625, 1.0, 0.625, 1.0, 0.5938, 1.0, 0.1562, 1.0, 0.1875, 1.0, 0.1875, 1.0, 0.1562, 1.0, 0.5625, 1.0, 0.5938, 1.0, 0.5938, 1.0, 0.5625, 1.0, 0.9688, 1.0, 1.0, 1.0, 1.0, 1.0, 0.9688, 1.0, 0.125, 1.0, 0.1562, 1.0, 0.1562, 1.0, 0.125, 1.0, 0.5312, 1.0, 0.5625, 1.0, 0.5625, 1.0, 0.5312, 1.0, 0.9375, 1.0, 0.9688, 1.0, 0.9688, 1.0, 0.9375, 1.0, 0.09375, 1.0, 0.125, 1.0, 0.125, 1.0, 0.09375, 1.0, 0.5, 1.0, 0.5312, 1.0, 0.5312, 1.0, 0.5, 1.0, 0.7188, 1.0, 0.75, 1.0, 0.75, 1.0, 0.7188, 1.0, 0.375, 1.0, 0.4062, 1.0, 0.4062, 1.0, 0.375, 1.0, 0.7812, 1.0, 0.8125, 1.0, 0.8125, 1.0, 0.7812, 1.0, 0.3438, 1.0, 0.375, 1.0, 0.375, 1.0, 0.3438, 1.0, 0.75, 1.0, 0.7812, 1.0, 0.7812, 1.0, 0.75, 1.0, 0.3125, 1.0, 0.3438, 1.0, 0.3438, 1.0, 0.3125, 1.0, 0.7188, 1.0, 0.75, 1.0, 0.75, 1.0, 0.7188, 1.0, 0.2812, 1.0, 0.3125, 1.0, 0.3125, 1.0, 0.2812, 1.0, 0.6875, 1.0, 0.7188, 1.0, 0.7188, 1.0, 0.6875, 1.0, 0.25, 1.0, 0.2812, 1.0, 0.2812, 1.0, 0.25, 1.0, 0.6562, 1.0, 0.6875, 1.0, 0.6875, 1.0, 0.6562, 1.0, 0.2188, 1.0, 0.25, 1.0, 0.25, 1.0, 0.2188, 1.0, 0.625, 1.0, 0.6562, 1.0, 0.6562, 1.0, 0.625, 1.0, 0.1875, 1.0, 0.2188, 1.0, 0.2188, 1.0, 0.1875, 1.0, 0.5938, 1.0, 0.625, 1.0, 0.625, 1.0, 0.5938, 1.0, 0.1562, 1.0, 0.1875, 1.0, 0.1875, 1.0, 0.1562, 1.0, 0.5625, 1.0, 0.5938, 1.0, 0.5938, 1.0, 0.5625, 1.0, 0.9688, 1.0, 1.0, 1.0, 1.0, 1.0, 0.9688, 1.0, 0.125, 1.0, 0.1562, 1.0, 0.1562, 1.0, 0.125, 1.0, 0.5312, 1.0, 0.5625, 1.0, 0.5625, 1.0, 0.5312, 1.0, 0.9375, 1.0, 0.9688, 1.0, 0.9688, 1.0, 0.9375, 1.0, 0.09375, 1.0, 0.125, 1.0, 0.125, 1.0, 0.09375, 1.0, 0.5, 1.0, 0.5312, 1.0, 0.5312, 1.0, 0.5, 1.0, 0.9062, 1.0, 0.9375, 1.0, 0.9375, 1.0, 0.9062, 1.0, 0.0625, 1.0, 0.09375, 1.0, 0.09375, 1.0, 0.0625, 1.0, 0.4688, 1.0, 0.5, 1.0, 0.5, 1.0, 0.4688, 1.0, 0.875, 1.0, 0.9062, 1.0, 0.9062, 1.0, 0.875, 1.0, 0.03125, 1.0, 0.0625, 1.0, 0.0625, 1.0, 0.03125, 1.0, 0.4375, 1.0, 0.4688, 1.0, 0.4688, 1.0, 0.4375, 1.0, 0.8438, 1.0, 0.875, 1.0, 0.875, 1.0, 0.8438, 1.0, 0.0, 1.0, 0.03125, 1.0, 0.03125, 1.0, 0.0, 1.0, 0.4062, 1.0, 0.4375, 1.0, 0.4375, 1.0, 0.4062, 1.0, 0.9197, 0.08029, 0.9496, 0.1167, 0.9496, 0.1167, 0.9197, 0.08029, 0.2812, 1.0, 0.3125, 1.0, 0.3125, 1.0, 0.2812, 1.0, 0.6875, 1.0, 0.7188, 1.0, 0.7188, 1.0, 0.6875, 1.0, 0.25, 1.0, 0.2812, 1.0, 0.2812, 1.0, 0.25, 1.0, 0.6562, 1.0, 0.6875, 1.0, 0.6875, 1.0, 0.6562, 1.0, 0.2188, 1.0, 0.25, 1.0, 0.25, 1.0, 0.2188, 1.0, 0.625, 1.0, 0.6562, 1.0, 0.6562, 1.0, 0.625, 1.0, 0.1875, 1.0, 0.2188, 1.0, 0.2188, 1.0, 0.1875, 1.0, 0.5938, 1.0, 0.625, 1.0, 0.625, 1.0, 0.5938, 1.0, 0.1562, 1.0, 0.1875, 1.0, 0.1875, 1.0, 0.1562, 1.0, 0.5625, 1.0, 0.5938, 1.0, 0.5938, 1.0, 0.5625, 1.0, 0.9688, 1.0, 1.0, 1.0, 1.0, 1.0, 0.9688, 1.0, 0.125, 1.0, 0.1562, 1.0, 0.1562, 1.0, 0.125, 1.0, 0.5312, 1.0, 0.5625, 1.0, 0.5625, 1.0, 0.5312, 1.0, 0.9375, 1.0, 0.9688, 1.0, 0.9688, 1.0, 0.9375, 1.0, 0.09375, 1.0, 0.125, 1.0, 0.125, 1.0, 0.09375, 1.0, 0.5, 1.0, 0.5312, 1.0, 0.5312, 1.0, 0.5, 1.0, 0.9062, 1.0, 0.9375, 1.0, 0.9375, 1.0, 0.9062, 1.0, 0.0625, 1.0, 0.09375, 1.0, 0.09375, 1.0, 0.0625, 1.0, 0.4688, 1.0, 0.5, 1.0, 0.5, 1.0, 0.4688, 1.0, 0.875, 1.0, 0.9062, 1.0, 0.9062, 1.0, 0.875, 1.0, 0.03125, 1.0, 0.0625, 1.0, 0.0625, 1.0, 0.03125, 1.0, 0.4375, 1.0, 0.4688, 1.0, 0.4688, 1.0, 0.4375, 1.0, 0.8438, 1.0, 0.875, 1.0, 0.875, 1.0, 0.8438, 1.0, 0.0, 1.0, 0.03125, 1.0, 0.03125, 1.0, 0.0, 1.0, 0.4062, 1.0, 0.4375, 1.0, 0.4375, 1.0, 0.4062, 1.0, 0.8125, 1.0, 0.8438, 1.0, 0.8438, 1.0, 0.8125, 1.0, 0.375, 1.0, 0.4062, 1.0, 0.4062, 1.0, 0.375, 1.0, 0.7812, 1.0, 0.8125, 1.0, 0.8125, 1.0, 0.7812, 1.0, 0.3438, 1.0, 0.375, 1.0, 0.375, 1.0, 0.3438, 1.0, 0.75, 1.0, 0.7812, 1.0, 0.7812, 1.0, 0.75, 1.0, 0.3125, 1.0, 0.3438, 1.0, 0.3438, 1.0, 0.3125, 1.0, 0.2968, 0.4854, 0.25, 0.49, 0.2032, 0.4854, 0.1582, 0.4717, 0.1167, 0.4496, 0.08029, 0.4197, 0.05045, 0.3833, 0.02827, 0.3418, 0.01461, 0.2968, 0.01, 0.25, 0.01461, 0.2032, 0.02827, 0.1582, 0.05045, 0.1167, 0.08029, 0.08029, 0.1167, 0.05045, 0.1582, 0.02827, 0.2032, 0.01461, 0.25, 0.01, 0.2968, 0.01461, 0.3418, 0.02827, 0.3833, 0.05045, 0.4197, 0.08029, 0.4496, 0.1167, 0.4717, 0.1582, 0.4854, 0.2032, 0.49, 0.25, 0.4854, 0.2968, 0.4717, 0.3418, 0.4496, 0.3833, 0.4197, 0.4197, 0.3833, 0.4496, 0.3418, 0.4717, 0.6167, 0.4496, 0.5803, 0.4197, 0.5803, 0.4197, 0.6167, 0.4496, 0.9496, 0.1167, 0.9717, 0.1582, 0.9717, 0.1582, 0.9496, 0.1167, 0.5803, 0.4197, 0.5504, 0.3833, 0.5504, 0.3833, 0.5803, 0.4197, 0.1562, 1.0, 0.1875, 1.0, 0.1875, 1.0, 0.1562, 1.0, 0.9717, 0.1582, 0.9854, 0.2032, 0.9854, 0.2032, 0.9717, 0.1582, 0.5625, 1.0, 0.5938, 1.0, 0.5938, 1.0, 0.5625, 1.0, 0.5504, 0.3833, 0.5283, 0.3418, 0.5283, 0.3418, 0.5504, 0.3833, 0.9688, 1.0, 1.0, 1.0, 1.0, 1.0, 0.9688, 1.0, 0.125, 1.0, 0.1562, 1.0, 0.1562, 1.0, 0.125, 1.0, 0.9854, 0.2032, 0.99, 0.25, 0.99, 0.25, 0.9854, 0.2032, 0.5312, 1.0, 0.5625, 1.0, 0.5625, 1.0, 0.5312, 1.0, 0.5283, 0.3418, 0.5146, 0.2968, 0.5146, 0.2968, 0.5283, 0.3418, 0.9375, 1.0, 0.9688, 1.0, 0.9688, 1.0, 0.9375, 1.0, 0.2032, 0.4854, 0.25, 0.49, 0.25, 0.49, 0.2032, 0.4854, 0.09375, 1.0, 0.125, 1.0, 0.125, 1.0, 0.09375, 1.0, 0.1582, 0.4717, 0.2032, 0.4854, 0.2032, 0.4854, 0.1582, 0.4717, 0.99, 0.25, 0.9854, 0.2968, 0.9854, 0.2968, 0.99, 0.25, 0.5, 1.0, 0.5312, 1.0, 0.5312, 1.0, 0.5, 1.0, 0.5146, 0.2968, 0.51, 0.25, 0.51, 0.25, 0.5146, 0.2968, 0.1167, 0.4496, 0.1582, 0.4717, 0.1582, 0.4717, 0.1167, 0.4496, 0.9062, 1.0, 0.9375, 1.0, 0.9375, 1.0, 0.9062, 1.0, 0.08029, 0.4197, 0.1167, 0.4496, 0.1167, 0.4496, 0.08029, 0.4197, 0.0625, 1.0, 0.09375, 1.0, 0.09375, 1.0, 0.0625, 1.0, 0.05045, 0.3833, 0.08029, 0.4197, 0.08029, 0.4197, 0.05045, 0.3833, 0.9854, 0.2968, 0.9717, 0.3418, 0.9717, 0.3418, 0.9854, 0.2968, 0.4688, 1.0, 0.5, 1.0, 0.5, 1.0, 0.4688, 1.0, 0.51, 0.25, 0.5146, 0.2032, 0.5146, 0.2032, 0.51, 0.25, 0.02827, 0.3418, 0.05045, 0.3833, 0.05045, 0.3833, 0.02827, 0.3418, 0.875, 1.0, 0.9062, 1.0, 0.9062, 1.0, 0.875, 1.0, 0.01461, 0.2968, 0.02827, 0.3418, 0.02827, 0.3418, 0.01461, 0.2968, 0.03125, 1.0, 0.0625, 1.0, 0.0625, 1.0, 0.03125, 1.0, 1.0, 0.75, 0.9688, 0.75, 0.9688, 0.75, 1.0, 0.75, 0.01, 0.25, 0.01461, 0.2968, 0.01461, 0.2968, 0.01, 0.25, 0.9717, 0.3418, 0.9496, 0.3833, 0.9496, 0.3833, 0.9717, 0.3418, 0.4375, 1.0, 0.4688, 1.0, 0.4688, 1.0, 0.4375, 1.0, 0.5146, 0.2032, 0.5283, 0.1582, 0.5283, 0.1582, 0.5146, 0.2032, 0.9688, 0.75, 0.9375, 0.75, 0.9375, 0.75, 0.9688, 0.75, 0.01461, 0.2032, 0.01, 0.25, 0.01, 0.25, 0.01461, 0.2032, 0.8438, 1.0, 0.875, 1.0, 0.875, 1.0, 0.8438, 1.0, 0.9375, 0.75, 0.9062, 0.75, 0.9062, 0.75, 0.9375, 0.75, 0.02827, 0.1582, 0.01461, 0.2032, 0.01461, 0.2032, 0.02827, 0.1582, 0.0, 1.0, 0.03125, 1.0, 0.03125, 1.0, 0.0, 1.0, 0.9062, 0.75, 0.875, 0.75, 0.875, 0.75, 0.9062, 0.75, 0.05045, 0.1167, 0.02827, 0.1582, 0.02827, 0.1582, 0.05045, 0.1167, 0.9496, 0.3833, 0.9197, 0.4197, 0.9197, 0.4197, 0.9496, 0.3833, 0.4062, 1.0, 0.4375, 1.0, 0.4375, 1.0, 0.4062, 1.0, 0.5283, 0.1582, 0.5504, 0.1167, 0.5504, 0.1167, 0.5283, 0.1582, 0.875, 0.75, 0.8438, 0.75, 0.8438, 0.75, 0.875, 0.75, 0.08029, 0.08029, 0.05045, 0.1167, 0.05045, 0.1167, 0.08029, 0.08029, 0.8125, 1.0, 0.8438, 1.0, 0.8438, 1.0, 0.8125, 1.0, 0.8438, 0.75, 0.8125, 0.75, 0.8125, 0.75, 0.8438, 0.75, 0.1167, 0.05045, 0.08029, 0.08029, 0.08029, 0.08029, 0.1167, 0.05045, 0.375, 1.0, 0.4062, 1.0, 0.4062, 1.0, 0.375, 1.0, 0.8125, 0.75, 0.7812, 0.75, 0.7812, 0.75, 0.8125, 0.75, 0.1582, 0.02827, 0.1167, 0.05045, 0.1167, 0.05045, 0.1582, 0.02827, 0.9197, 0.4197, 0.8833, 0.4496, 0.8833, 0.4496, 0.9197, 0.4197, 0.7812, 1.0, 0.8125, 1.0, 0.8125, 1.0, 0.7812, 1.0, 0.5504, 0.1167, 0.5803, 0.08029, 0.5803, 0.08029, 0.5504, 0.1167, 0.7812, 0.75, 0.75, 0.75, 0.75, 0.75, 0.7812, 0.75, 0.2032, 0.01461, 0.1582, 0.02827, 0.1582, 0.02827, 0.2032, 0.01461, 0.3438, 1.0, 0.375, 1.0, 0.375, 1.0, 0.3438, 1.0, 0.75, 0.75, 0.7188, 0.75, 0.7188, 0.75, 0.75, 0.75, 0.25, 0.01, 0.2032, 0.01461, 0.2032, 0.01461, 0.25, 0.01, 0.5938, 1.0, 0.625, 1.0, 0.625, 1.0, 0.5938, 1.0, 0.1875, 1.0, 0.2188, 1.0, 0.2188, 1.0, 0.1875, 1.0, 0.625, 1.0, 0.6562, 1.0, 0.6562, 1.0, 0.625, 1.0, 0.2188, 1.0, 0.25, 1.0, 0.25, 1.0, 0.2188, 1.0, 0.6562, 1.0, 0.6875, 1.0, 0.6875, 1.0, 0.6562, 1.0, 0.25, 1.0, 0.2812, 1.0, 0.2812, 1.0, 0.25, 1.0, 0.6875, 1.0, 0.7188, 1.0, 0.7188, 1.0, 0.6875, 1.0, 0.2812, 1.0, 0.3125, 1.0, 0.3125, 1.0, 0.2812, 1.0, 0.7188, 1.0, 0.75, 1.0, 0.75, 1.0, 0.7188, 1.0, 0.3125, 1.0, 0.3438, 1.0, 0.3438, 1.0, 0.3125, 1.0, 0.75, 1.0, 0.7812, 1.0, 0.7812, 1.0, 0.75, 1.0, 0.3438, 1.0, 0.375, 1.0, 0.375, 1.0, 0.3438, 1.0, 0.7812, 1.0, 0.8125, 1.0, 0.8125, 1.0, 0.7812, 1.0, 0.375, 1.0, 0.4062, 1.0, 0.4062, 1.0, 0.375, 1.0, 0.8125, 1.0, 0.8438, 1.0, 0.8438, 1.0, 0.8125, 1.0, 0.4062, 1.0, 0.4375, 1.0, 0.4375, 1.0, 0.4062, 1.0, 0.0, 1.0, 0.03125, 1.0, 0.03125, 1.0, 0.0, 1.0, 0.8438, 1.0, 0.875, 1.0, 0.875, 1.0, 0.8438, 1.0, 0.4375, 1.0, 0.4688, 1.0, 0.4688, 1.0, 0.4375, 1.0, 0.03125, 1.0, 0.0625, 1.0, 0.0625, 1.0, 0.03125, 1.0, 0.875, 1.0, 0.9062, 1.0, 0.9062, 1.0, 0.875, 1.0, 0.4688, 1.0, 0.5, 1.0, 0.5, 1.0, 0.4688, 1.0, 0.0625, 1.0, 0.09375, 1.0, 0.09375, 1.0, 0.0625, 1.0, 0.9062, 1.0, 0.9375, 1.0, 0.9375, 1.0, 0.9062, 1.0, 0.5, 1.0, 0.5312, 1.0, 0.5312, 1.0, 0.5, 1.0, 0.09375, 1.0, 0.125, 1.0, 0.125, 1.0, 0.09375, 1.0, 0.9375, 1.0, 0.9688, 1.0, 0.9688, 1.0, 0.9375, 1.0, 0.5312, 1.0, 0.5625, 1.0, 0.5625, 1.0, 0.5312, 1.0, 0.125, 1.0, 0.1562, 1.0, 0.1562, 1.0, 0.125, 1.0, 0.9688, 1.0, 1.0, 1.0, 1.0, 1.0, 0.9688, 1.0, 0.5625, 1.0, 0.5938, 1.0, 0.5938, 1.0, 0.5625, 1.0, 0.1562, 1.0, 0.1875, 1.0, 0.1875, 1.0, 0.1562, 1.0, 0.1562, 1.0, 0.1875, 1.0, 0.1875, 1.0, 0.1562, 1.0, 0.5625, 1.0, 0.5938, 1.0, 0.5938, 1.0, 0.5625, 1.0, 0.9688, 1.0, 1.0, 1.0, 1.0, 1.0, 0.9688, 1.0, 0.125, 1.0, 0.1562, 1.0, 0.1562, 1.0, 0.125, 1.0, 0.5312, 1.0, 0.5625, 1.0, 0.5625, 1.0, 0.5312, 1.0, 0.9375, 1.0, 0.9688, 1.0, 0.9688, 1.0, 0.9375, 1.0, 0.09375, 1.0, 0.125, 1.0, 0.125, 1.0, 0.09375, 1.0, 0.5, 1.0, 0.5312, 1.0, 0.5312, 1.0, 0.5, 1.0, 0.9062, 1.0, 0.9375, 1.0, 0.9375, 1.0, 0.9062, 1.0, 0.0625, 1.0, 0.09375, 1.0, 0.09375, 1.0, 0.0625, 1.0, 0.4688, 1.0, 0.5, 1.0, 0.5, 1.0, 0.4688, 1.0, 0.875, 1.0, 0.9062, 1.0, 0.9062, 1.0, 0.875, 1.0, 0.03125, 1.0, 0.0625, 1.0, 0.0625, 1.0, 0.03125, 1.0, 0.4375, 1.0, 0.4688, 1.0, 0.4688, 1.0, 0.4375, 1.0, 0.8438, 1.0, 0.875, 1.0, 0.875, 1.0, 0.8438, 1.0, 0.0, 1.0, 0.03125, 1.0, 0.03125, 1.0, 0.0, 1.0, 0.4062, 1.0, 0.4375, 1.0, 0.4375, 1.0, 0.4062, 1.0, 0.8125, 1.0, 0.8438, 1.0, 0.8438, 1.0, 0.8125, 1.0, 0.375, 1.0, 0.4062, 1.0, 0.4062, 1.0, 0.375, 1.0, 0.7812, 1.0, 0.8125, 1.0, 0.8125, 1.0, 0.7812, 1.0, 0.3438, 1.0, 0.375, 1.0, 0.375, 1.0, 0.3438, 1.0, 0.75, 1.0, 0.7812, 1.0, 0.7812, 1.0, 0.75, 1.0, 0.3125, 1.0, 0.3438, 1.0, 0.3438, 1.0, 0.3125, 1.0, 0.7188, 1.0, 0.75, 1.0, 0.75, 1.0, 0.7188, 1.0, 0.2812, 1.0, 0.3125, 1.0, 0.3125, 1.0, 0.2812, 1.0, 0.6875, 1.0, 0.7188, 1.0, 0.7188, 1.0, 0.6875, 1.0, 0.25, 1.0, 0.2812, 1.0, 0.2812, 1.0, 0.25, 1.0, 0.6562, 1.0, 0.6875, 1.0, 0.6875, 1.0, 0.6562, 1.0, 0.2188, 1.0, 0.25, 1.0, 0.25, 1.0, 0.2188, 1.0, 0.625, 1.0, 0.6562, 1.0, 0.6562, 1.0, 0.625, 1.0, 0.1875, 1.0, 0.2188, 1.0, 0.2188, 1.0, 0.1875, 1.0, 0.5938, 1.0, 0.625, 1.0, 0.625, 1.0, 0.5938, 1.0, 0.03125, 0.5, 0.03125, 0.75, 0.0, 0.75, 0.0, 0.5, 0.0625, 0.5, 0.0625, 0.75, 0.03125, 0.75, 0.03125, 0.5, 0.09375, 0.5, 0.09375, 0.75, 0.0625, 0.75, 0.0625, 0.5, 0.125, 0.5, 0.125, 0.75, 0.09375, 0.75, 0.09375, 0.5, 0.1562, 0.5, 0.1562, 0.75, 0.125, 0.75, 0.125, 0.5, 0.1875, 0.5, 0.1875, 0.75, 0.1562, 0.75, 0.1562, 0.5, 0.2188, 0.5, 0.2188, 0.75, 0.1875, 0.75, 0.1875, 0.5, 0.25, 0.5, 0.25, 0.75, 0.2188, 0.75, 0.2188, 0.5, 0.2812, 0.5, 0.2812, 0.75, 0.25, 0.75, 0.25, 0.5, 0.3125, 0.5, 0.3125, 0.75, 0.2812, 0.75, 0.2812, 0.5, 0.3438, 0.5, 0.3438, 0.75, 0.3125, 0.75, 0.3125, 0.5, 0.375, 0.5, 0.375, 0.75, 0.3438, 0.75, 0.3438, 0.5, 0.4062, 0.5, 0.4062, 0.75, 0.375, 0.75, 0.375, 0.5, 0.4375, 0.5, 0.4375, 0.75, 0.4062, 0.75, 0.4062, 0.5, 0.4688, 0.5, 0.4688, 0.75, 0.4375, 0.75, 0.4375, 0.5, 0.5, 0.5, 0.5, 0.75, 0.4688, 0.75, 0.4688, 0.5, 0.5312, 0.5, 0.5312, 0.75, 0.5, 0.75, 0.5, 0.5, 0.5625, 0.5, 0.5625, 0.75, 0.5312, 0.75, 0.5312, 0.5, 0.5938, 0.5, 0.5938, 0.75, 0.5625, 0.75, 0.5625, 0.5, 0.625, 0.5, 0.625, 0.75, 0.5938, 0.75, 0.5938, 0.5, 0.6562, 0.5, 0.6562, 0.75, 0.625, 0.75, 0.625, 0.5, 0.6875, 0.5, 0.6875, 0.75, 0.6562, 0.75, 0.6562, 0.5, 0.7188, 0.5, 0.7188, 0.75, 0.6875, 0.75, 0.6875, 0.5, 0.75, 0.5, 0.75, 0.75, 0.7188, 0.75, 0.7188, 0.5, 0.7812, 0.5, 0.7812, 0.75, 0.75, 0.75, 0.75, 0.5, 0.8125, 0.5, 0.8125, 0.75, 0.7812, 0.75, 0.7812, 0.5, 0.8438, 0.5, 0.8438, 0.75, 0.8125, 0.75, 0.8125, 0.5, 0.875, 0.5, 0.875, 0.75, 0.8438, 0.75, 0.8438, 0.5, 0.9062, 0.5, 0.9062, 0.75, 0.875, 0.75, 0.875, 0.5, 0.9375, 0.5, 0.9375, 0.75, 0.9062, 0.75, 0.9062, 0.5, 0.9688, 0.5, 0.9688, 0.75, 0.9375, 0.75, 0.9375, 0.5, 1.0, 0.5, 1.0, 0.75, 0.9688, 0.75, 0.9688, 0.5, 0.6582, 0.4717, 0.6167, 0.4496, 0.6167, 0.4496, 0.6582, 0.4717, 0.03125, 0.75, 0.0, 0.75, 0.0, 0.75, 0.03125, 0.75, 0.8833, 0.05045, 0.9197, 0.08029, 0.9197, 0.08029, 0.8833, 0.05045, 0.0625, 0.75, 0.03125, 0.75, 0.03125, 0.75, 0.0625, 0.75, 0.09375, 0.75, 0.0625, 0.75, 0.0625, 0.75, 0.09375, 0.75, 0.7032, 0.4854, 0.6582, 0.4717, 0.6582, 0.4717, 0.7032, 0.4854, 0.125, 0.75, 0.09375, 0.75, 0.09375, 0.75, 0.125, 0.75, 0.8418, 0.02827, 0.8833, 0.05045, 0.8833, 0.05045, 0.8418, 0.02827, 0.1562, 0.75, 0.125, 0.75, 0.125, 0.75, 0.1562, 0.75, 0.1875, 0.75, 0.1562, 0.75, 0.1562, 0.75, 0.1875, 0.75, 0.75, 0.49, 0.7032, 0.4854, 0.7032, 0.4854, 0.75, 0.49, 0.2188, 0.75, 0.1875, 0.75, 0.1875, 0.75, 0.2188, 0.75, 0.7968, 0.01461, 0.8418, 0.02827, 0.8418, 0.02827, 0.7968, 0.01461, 0.25, 0.49, 0.2968, 0.4854, 0.2968, 0.4854, 0.25, 0.49, 0.25, 0.75, 0.2188, 0.75, 0.2188, 0.75, 0.25, 0.75, 0.2968, 0.4854, 0.3418, 0.4717, 0.3418, 0.4717, 0.2968, 0.4854, 0.2812, 0.75, 0.25, 0.75, 0.25, 0.75, 0.2812, 0.75, 0.3418, 0.4717, 0.3833, 0.4496, 0.3833, 0.4496, 0.3418, 0.4717, 0.3125, 0.75, 0.2812, 0.75, 0.2812, 0.75, 0.3125, 0.75, 0.75, 0.01, 0.7968, 0.01461, 0.7968, 0.01461, 0.75, 0.01, 0.3833, 0.4496, 0.4197, 0.4197, 0.4197, 0.4197, 0.3833, 0.4496, 0.3438, 0.75, 0.3125, 0.75, 0.3125, 0.75, 0.3438, 0.75, 0.4197, 0.4197, 0.4496, 0.3833, 0.4496, 0.3833, 0.4197, 0.4197, 0.375, 0.75, 0.3438, 0.75, 0.3438, 0.75, 0.375, 0.75, 0.4496, 0.3833, 0.4717, 0.3418, 0.4717, 0.3418, 0.4496, 0.3833, 0.4062, 0.75, 0.375, 0.75, 0.375, 0.75, 0.4062, 0.75, 0.7032, 0.01461, 0.75, 0.01, 0.75, 0.01, 0.7032, 0.01461, 0.5938, 1.0, 0.625, 1.0, 0.625, 1.0, 0.5938, 1.0, 0.4717, 0.3418, 0.4854, 0.2968, 0.4854, 0.2968, 0.4717, 0.3418, 0.4375, 0.75, 0.4062, 0.75, 0.4062, 0.75, 0.4375, 0.75, 0.1875, 1.0, 0.2188, 1.0, 0.2188, 1.0, 0.1875, 1.0, 0.4854, 0.2968, 0.49, 0.25, 0.49, 0.25, 0.4854, 0.2968, 0.4688, 0.75, 0.4375, 0.75, 0.4375, 0.75, 0.4688, 0.75, 0.625, 1.0, 0.6562, 1.0, 0.6562, 1.0, 0.625, 1.0, 0.7968, 0.4854, 0.75, 0.49, 0.75, 0.49, 0.7968, 0.4854, 0.49, 0.25, 0.4854, 0.2032, 0.4854, 0.2032, 0.49, 0.25, 0.5, 0.75, 0.4688, 0.75, 0.4688, 0.75, 0.5, 0.75, 0.6582, 0.02827, 0.7032, 0.01461, 0.7032, 0.01461, 0.6582, 0.02827, 0.2188, 1.0, 0.25, 1.0, 0.25, 1.0, 0.2188, 1.0, 0.4854, 0.2032, 0.4717, 0.1582, 0.4717, 0.1582, 0.4854, 0.2032, 0.5312, 0.75, 0.5, 0.75, 0.5, 0.75, 0.5312, 0.75, 0.6562, 1.0, 0.6875, 1.0, 0.6875, 1.0, 0.6562, 1.0, 0.4717, 0.1582, 0.4496, 0.1167, 0.4496, 0.1167, 0.4717, 0.1582, 0.5625, 0.75, 0.5312, 0.75, 0.5312, 0.75, 0.5625, 0.75, 0.25, 1.0, 0.2812, 1.0, 0.2812, 1.0, 0.25, 1.0, 0.4496, 0.1167, 0.4197, 0.08029, 0.4197, 0.08029, 0.4496, 0.1167, 0.5938, 0.75, 0.5625, 0.75, 0.5625, 0.75, 0.5938, 0.75, 0.6167, 0.05045, 0.6582, 0.02827, 0.6582, 0.02827, 0.6167, 0.05045, 0.6875, 1.0, 0.7188, 1.0, 0.7188, 1.0, 0.6875, 1.0, 0.8418, 0.4717, 0.7968, 0.4854, 0.7968, 0.4854, 0.8418, 0.4717, 0.4197, 0.08029, 0.3833, 0.05045, 0.3833, 0.05045, 0.4197, 0.08029, 0.625, 0.75, 0.5938, 0.75, 0.5938, 0.75, 0.625, 0.75, 0.2812, 1.0, 0.3125, 1.0, 0.3125, 1.0, 0.2812, 1.0, 0.3833, 0.05045, 0.3418, 0.02827, 0.3418, 0.02827, 0.3833, 0.05045, 0.6562, 0.75, 0.625, 0.75, 0.625, 0.75, 0.6562, 0.75, 0.7188, 1.0, 0.75, 1.0, 0.75, 1.0, 0.7188, 1.0, 0.3418, 0.02827, 0.2968, 0.01461, 0.2968, 0.01461, 0.3418, 0.02827, 0.6875, 0.75, 0.6562, 0.75, 0.6562, 0.75, 0.6875, 0.75, 0.5803, 0.08029, 0.6167, 0.05045, 0.6167, 0.05045, 0.5803, 0.08029, 0.3125, 1.0, 0.3438, 1.0, 0.3438, 1.0, 0.3125, 1.0, 0.8833, 0.4496, 0.8418, 0.4717, 0.8418, 0.4717, 0.8833, 0.4496, 0.2968, 0.01461, 0.25, 0.01, 0.25, 0.01, 0.2968, 0.01461, 0.7188, 0.75, 0.6875, 0.75, 0.6875, 0.75, 0.7188, 0.75, 0.75, 1.0, 0.7812, 1.0, 0.7812, 1.0, 0.75, 1.0, 0.6356, 0.7389, 0.6356, 0.7389, 0.7027, 0.7389, 0.7027, 0.7389, 0.6287, 0.7189, 0.6287, 0.5311, 0.6287, 0.5311, 0.6287, 0.7189, 0.6356, 0.5111, 0.7027, 0.5111, 0.7027, 0.5111, 0.6356, 0.5111, 0.7096, 0.5311, 0.7096, 0.5311, 0.7096, 0.5111, 0.7096, 0.5111, 0.7096, 0.5111, 0.7096, 0.5111, 0.7027, 0.5111, 0.7027, 0.5111, 0.7096, 0.7189, 0.7096, 0.7189, 0.7096, 0.7389, 0.7096, 0.7389, 0.7096, 0.7389, 0.7096, 0.7389, 0.7027, 0.7389, 0.7027, 0.7389, 0.6356, 0.5111, 0.6356, 0.5111, 0.6287, 0.5111, 0.6287, 0.5111, 0.6287, 0.5111, 0.6287, 0.5111, 0.6287, 0.5311, 0.6287, 0.5311, 0.6287, 0.7189, 0.6287, 0.7189, 0.6287, 0.7389, 0.6287, 0.7389, 0.6287, 0.7389, 0.6287, 0.7389, 0.6356, 0.7389, 0.6356, 0.7389, 0.7096, 0.5311, 0.7096, 0.7189, 0.7096, 0.7189, 0.7096, 0.5311, 0.6287, 0.5111, 0.7096, 0.5111, 0.7096, 0.5111, 0.6287, 0.5111, 0.6287, 0.7389, 0.6287, 0.5111, 0.6287, 0.5111, 0.6287, 0.7389, 0.6287, 0.7389, 0.6287, 0.7389, 0.7096, 0.7389, 0.7096, 0.7389, 0.7096, 0.5111, 0.7096, 0.7389, 0.7096, 0.7389, 0.7096, 0.5111, 0.6287, 0.5111, 0.7096, 0.5111, 0.7096, 0.5111, 0.6287, 0.5111, 0.6287, 0.7389, 0.6287, 0.5111, 0.6287, 0.5111, 0.6287, 0.7389, 0.6287, 0.7389, 0.6287, 0.7389, 0.7096, 0.7389, 0.7096, 0.7389, 0.7096, 0.5111, 0.7096, 0.7389, 0.7096, 0.7389, 0.7096, 0.5111, 0.375, 0.7739, 0.625, 0.7739, 0.625, 0.9761, 0.375, 0.9761, 0.125, 0.5165, 0.25, 0.5165, 0.1632, 0.7171, 0.125, 0.7171, 0.375, 0.5165, 0.3877, 0.5048, 0.4183, 0.5, 0.5817, 0.5, 0.6123, 0.5048, 0.625, 0.5165, 0.625, 0.7171, 0.375, 0.7171, 0.4183, 0.4868, 0.5817, 0.4868, 0.5817, 0.5, 0.4183, 0.5, 0.375, 0.9761, 0.625, 0.9761, 0.625, 1.0, 0.375, 1.0, 0.375, 0.0, 0.625, 0.0, 0.625, 0.03292, 0.375, 0.03292, 0.625, 0.7739, 0.375, 0.7739, 0.375, 0.75, 0.625, 0.75, 0.625, 0.75, 0.375, 0.75, 0.375, 0.7171, 0.625, 0.7171, 0.75, 0.5165, 0.875, 0.5165, 0.875, 0.7171, 0.75, 0.7171, 0.25, 0.5165, 0.125, 0.5165, 0.125, 0.5, 0.25, 0.5, 0.375, 0.375, 0.375, 0.25, 0.4183, 0.25, 0.4183, 0.375, 0.6382, 0.5165, 0.625, 0.5165, 0.625, 0.5, 0.6382, 0.5, 0.625, 0.4868, 0.625, 0.5, 0.5817, 0.5, 0.5817, 0.4868, 0.375, 0.03292, 0.625, 0.03292, 0.625, 0.2335, 0.6123, 0.2452, 0.5817, 0.25, 0.4183, 0.25, 0.3877, 0.2452, 0.375, 0.2335, 0.625, 0.7171, 0.6382, 0.7171, 0.6489, 0.75, 0.632, 0.7404, 0.625, 0.25, 0.625, 0.375, 0.5817, 0.375, 0.5817, 0.25, 0.875, 0.5165, 0.75, 0.5165, 0.75, 0.5, 0.875, 0.5, 0.4183, 0.25, 0.5817, 0.25, 0.5817, 0.375, 0.4183, 0.375, 0.625, 0.5165, 0.6382, 0.5165, 0.6382, 0.7171, 0.625, 0.7171, 0.375, 0.5165, 0.3618, 0.5165, 0.3618, 0.5, 0.375, 0.5, 0.375, 0.5, 0.375, 0.4868, 0.4183, 0.4868, 0.4183, 0.5, 0.6489, 0.75, 0.6382, 0.7171, 0.75, 0.7171, 0.8511, 0.75, 0.8511, 0.75, 0.75, 0.7171, 0.875, 0.7171, 0.868, 0.7404, 0.1489, 0.75, 0.1632, 0.7171, 0.3526, 0.7171, 0.3511, 0.75, 0.3511, 0.75, 0.3526, 0.7171, 0.375, 0.7171, 0.368, 0.7404, 0.125, 0.7171, 0.1632, 0.7171, 0.1489, 0.75, 0.132, 0.7404, 0.375, 0.7171, 0.3526, 0.7171, 0.3618, 0.5165, 0.375, 0.5165])
me_cube_005.update()

# ---- objects
ob_plants_001 = bpy.data.objects.new('Plants.001', me_cube_002)
ob_cube = bpy.data.objects.new('Cube', me_cube_005)

# ---- transforms, parenting, visibility, modifiers, constraints
ob_plants_001.location = (0.0, 0.0, 0.0)
ob_plants_001.rotation_euler = (0.0, -0.0, 1.571)
ob_plants_001.scale = (1.5, 0.5, 1.5)
ob_cube.location = (2.434e-07, -1.192e-07, 0.0)
ob_cube.scale = (0.7057, 0.7937, 0.7937)

# ---- collection membership
col_collection.objects.link(ob_plants_001)
col_collection_2.objects.link(ob_cube)

# ---- scene / render settings (as saved in the file)
scene.frame_start = 1; scene.frame_end = 250; scene.frame_set(1)
scene.render.engine = 'BLENDER_EEVEE_NEXT'
scene.cycles.sampling_pattern = 'TABULATED_SOBOL'
bpy.context.view_layer.update()

# ---- added for rendering (the .blend has no active camera and no usable light): camera, sun
cam_auto = bpy.data.cameras.new('AutoCamera')
cam_auto.lens = 50.0
cam_auto.sensor_width = 36.0
cam_auto.clip_end = 1000.0
ob_auto_camera = bpy.data.objects.new('AutoCamera', cam_auto)
scene.collection.objects.link(ob_auto_camera)
ob_auto_camera.location = (4.28414, -5.28143, 4.92731)
ob_auto_camera.rotation_euler = (1.09748, -7.21219e-08, 0.694738)
scene.camera = ob_auto_camera
light_auto_sun = bpy.data.lights.new('AutoSun', 'SUN')
light_auto_sun.energy = 3.0
light_auto_sun.angle = 0.0523599
ob_auto_sun = bpy.data.objects.new('AutoSun', light_auto_sun)
scene.collection.objects.link(ob_auto_sun)
ob_auto_sun.rotation_euler = (0.872665, 0.174533, 0.523599)
bpy.context.view_layer.update()
